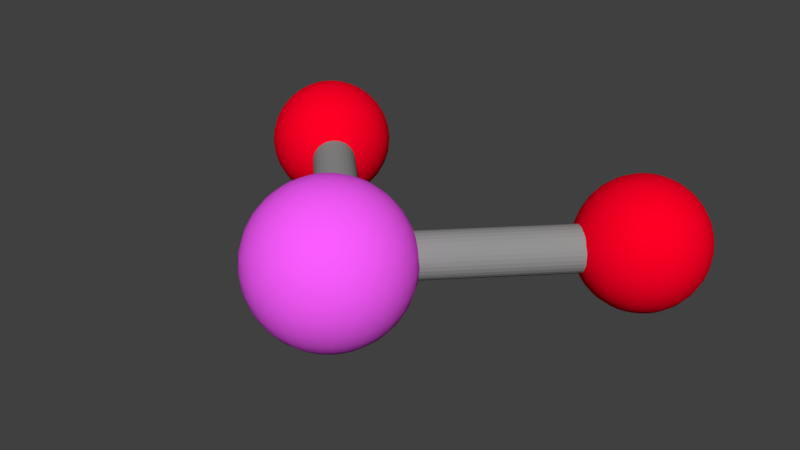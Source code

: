 # Source: SiO2.blend  (saved by Blender 2.79.0; exported with 4.5.12 LTS)
import bpy
from mathutils import Matrix  # noqa: F401  (used for matrix-valued properties, if any)

bpy.ops.wm.read_factory_settings(use_empty=True)
scene = bpy.context.scene
scene.name = 'Scene'

# ---- collections
col_collection_1 = bpy.data.collections.new('Collection 1'); scene.collection.children.link(col_collection_1)

# ---- materials (node trees are filled in below, after node groups)
mat_material_001 = bpy.data.materials.new('Material.001')
mat_material_001.alpha_threshold = 0.0
mat_material_001.use_transparent_shadow = False
mat_material_001.diffuse_color = (0.9647, 0.107, 1.0, 1.0)
mat_material_001.roughness = 0.5
mat_material_002 = bpy.data.materials.new('Material.002')
mat_material_002.alpha_threshold = 0.0
mat_material_002.use_transparent_shadow = False
mat_material_002.diffuse_color = (1.0, 0.0, 0.0185, 1.0)
mat_material_002.roughness = 0.5
mat_material_003 = bpy.data.materials.new('Material.003')
mat_material_003.alpha_threshold = 0.0
mat_material_003.use_transparent_shadow = False
mat_material_003.diffuse_color = (0.2874, 0.2874, 0.2874, 1.0)
mat_material_003.roughness = 0.5

# ---- material node trees

# ---- world
world_world = bpy.data.worlds.new('World'); scene.world = world_world
world_world.color = (0.05088, 0.05088, 0.05088)
world_world.use_sun_shadow = False
world_world.sun_shadow_jitter_overblur = 0.0
world_world.cycles.sampling_method = 'MANUAL'

# ---- meshes
me_sphere = bpy.data.meshes.new('Sphere')
me_sphere.from_pydata([(0.0, -1.714, 0.9808), (0.0, -1.526, 0.9239), (0.0, -1.353, 0.8315), (0.0, -1.202, 0.7071), (0.0, -1.077, 0.5556), (0.0, -0.985, 0.3827), (0.0, -0.9281, 0.1951), (0.0, -0.9088, 7.55e-08), (0.0, -0.9281, -0.1951), (0.0, -1.353, -0.8315), (0.03806, -1.718, 0.9808), (0.07466, -1.534, 0.9239), (0.1084, -1.364, 0.8315), (0.1379, -1.215, 0.7071), (0.1622, -1.093, 0.5556), (0.1802, -1.003, 0.3827), (0.1913, -0.9469, 0.1951), (0.1951, -0.9281, 7.55e-08), (0.1913, -0.9469, -0.1951), (0.1802, -1.003, -0.3827), (0.1622, -1.093, -0.5556), (0.1379, -1.215, -0.7071), (0.1084, -1.364, -0.8315), (0.07466, -1.534, -0.9239), (0.03806, -1.718, -0.9808), (0.07466, -1.729, 0.9808), (0.1464, -1.555, 0.9239), (0.2126, -1.396, 0.8315), (0.2706, -1.256, 0.7071), (0.3182, -1.141, 0.5556), (0.3536, -1.055, 0.3827), (0.3753, -1.003, 0.1951), (0.3827, -0.985, 7.55e-08), (0.3753, -1.003, -0.1951), (0.3536, -1.055, -0.3827), (0.3182, -1.141, -0.5556), (0.2706, -1.256, -0.7071), (0.2126, -1.396, -0.8315), (0.1464, -1.555, -0.9239), (0.07466, -1.729, -0.9808), (0.1084, -1.747, 0.9808), (0.2126, -1.591, 0.9239), (0.3087, -1.447, 0.8315), (0.3928, -1.321, 0.7071), (0.4619, -1.218, 0.5556), (0.5133, -1.141, 0.3827), (0.5449, -1.093, 0.1951), (0.5556, -1.077, 7.55e-08), (0.5449, -1.093, -0.1951), (0.5133, -1.141, -0.3827), (0.4619, -1.218, -0.5556), (0.3928, -1.321, -0.7071), (0.3087, -1.447, -0.8315), (0.2126, -1.591, -0.9239), (0.1084, -1.747, -0.9808), (0.1379, -1.771, 0.9808), (0.2706, -1.638, 0.9239), (0.3928, -1.516, 0.8315), (0.5, -1.409, 0.7071), (0.5879, -1.321, 0.5556), (0.6533, -1.256, 0.3827), (0.6935, -1.215, 0.1951), (0.7071, -1.202, 7.55e-08), (0.6935, -1.215, -0.1951), (0.6533, -1.256, -0.3827), (0.5879, -1.321, -0.5556), (0.5, -1.409, -0.7071), (0.3928, -1.516, -0.8315), (0.2706, -1.638, -0.9239), (0.1379, -1.771, -0.9808), (0.1622, -1.8, 0.9808), (0.3182, -1.696, 0.9239), (0.4619, -1.6, 0.8315), (0.5879, -1.516, 0.7071), (0.6913, -1.447, 0.5556), (0.7682, -1.396, 0.3827), (0.8155, -1.364, 0.1951), (0.8315, -1.353, 7.55e-08), (0.8155, -1.364, -0.1951), (0.7682, -1.396, -0.3827), (0.6913, -1.447, -0.5556), (0.5879, -1.516, -0.7071), (0.4619, -1.6, -0.8315), (0.3182, -1.696, -0.9239), (0.1622, -1.8, -0.9808), (0.1802, -1.834, 0.9808), (0.3536, -1.762, 0.9239), (0.5133, -1.696, 0.8315), (0.6533, -1.638, 0.7071), (0.7682, -1.591, 0.5556), (0.8536, -1.555, 0.3827), (0.9061, -1.534, 0.1951), (0.9239, -1.526, 7.55e-08), (0.9061, -1.534, -0.1951), (0.8536, -1.555, -0.3827), (0.7682, -1.591, -0.5556), (0.6533, -1.638, -0.7071), (0.5133, -1.696, -0.8315), (0.3536, -1.762, -0.9239), (0.1802, -1.834, -0.9808), (0.1913, -1.871, 0.9808), (0.3753, -1.834, 0.9239), (0.5449, -1.8, 0.8315), (0.6935, -1.771, 0.7071), (0.8155, -1.747, 0.5556), (0.9061, -1.729, 0.3827), (0.9619, -1.718, 0.1951), (0.9808, -1.714, 7.55e-08), (0.9619, -1.718, -0.1951), (0.9061, -1.729, -0.3827), (0.8155, -1.747, -0.5556), (0.6935, -1.771, -0.7071), (0.5449, -1.8, -0.8315), (0.3753, -1.834, -0.9239), (0.1913, -1.871, -0.9808), (0.1951, -1.909, 0.9808), (0.3827, -1.909, 0.9239), (0.5556, -1.909, 0.8315), (0.7071, -1.909, 0.7071), (0.8315, -1.909, 0.5556), (0.9239, -1.909, 0.3827), (0.9808, -1.909, 0.1951), (1.0, -1.909, 7.55e-08), (0.9808, -1.909, -0.1951), (0.9239, -1.909, -0.3827), (0.8315, -1.909, -0.5556), (0.7071, -1.909, -0.7071), (0.5556, -1.909, -0.8315), (0.3827, -1.909, -0.9239), (0.1951, -1.909, -0.9808), (0.1913, -1.947, 0.9808), (0.3753, -1.984, 0.9239), (0.5449, -2.017, 0.8315), (0.6935, -2.047, 0.7071), (0.8155, -2.071, 0.5556), (0.9061, -2.089, 0.3827), (0.9619, -2.1, 0.1951), (0.9808, -2.104, 7.55e-08), (0.9619, -2.1, -0.1951), (0.9061, -2.089, -0.3827), (0.8155, -2.071, -0.5556), (0.6935, -2.047, -0.7071), (0.5449, -2.017, -0.8315), (0.3753, -1.984, -0.9239), (0.1913, -1.947, -0.9808), (0.1802, -1.984, 0.9808), (0.3536, -2.055, 0.9239), (0.5133, -2.121, 0.8315), (0.6533, -2.179, 0.7071), (0.7682, -2.227, 0.5556), (0.8536, -2.262, 0.3827), (0.9061, -2.284, 0.1951), (0.9239, -2.292, 7.55e-08), (0.9061, -2.284, -0.1951), (0.8536, -2.262, -0.3827), (0.7682, -2.227, -0.5556), (0.6533, -2.179, -0.7071), (0.5133, -2.121, -0.8315), (0.3536, -2.055, -0.9239), (0.1802, -1.984, -0.9808), (0.1622, -2.017, 0.9808), (0.3182, -2.121, 0.9239), (0.4619, -2.218, 0.8315), (0.5879, -2.302, 0.7071), (0.6913, -2.371, 0.5556), (0.7682, -2.422, 0.3827), (0.8155, -2.454, 0.1951), (0.8315, -2.464, 7.55e-08), (0.8155, -2.454, -0.1951), (0.7682, -2.422, -0.3827), (0.6913, -2.371, -0.5556), (0.5879, -2.302, -0.7071), (0.4619, -2.218, -0.8315), (0.3182, -2.121, -0.9239), (0.1622, -2.017, -0.9808), (0.1379, -2.047, 0.9808), (0.2706, -2.179, 0.9239), (0.3928, -2.302, 0.8315), (0.5, -2.409, 0.7071), (0.5879, -2.497, 0.5556), (0.6533, -2.562, 0.3827), (0.6935, -2.602, 0.1951), (0.7071, -2.616, 7.55e-08), (0.6935, -2.602, -0.1951), (0.6533, -2.562, -0.3827), (0.5879, -2.497, -0.5556), (0.5, -2.409, -0.7071), (0.3928, -2.302, -0.8315), (0.2706, -2.179, -0.9239), (0.1379, -2.047, -0.9808), (0.1084, -2.071, 0.9808), (0.2126, -2.227, 0.9239), (0.3087, -2.371, 0.8315), (0.3928, -2.497, 0.7071), (0.4619, -2.6, 0.5556), (0.5133, -2.677, 0.3827), (0.5449, -2.724, 0.1951), (0.5556, -2.74, 7.55e-08), (0.5449, -2.724, -0.1951), (0.5133, -2.677, -0.3827), (0.4619, -2.6, -0.5556), (0.3928, -2.497, -0.7071), (0.3087, -2.371, -0.8315), (0.2126, -2.227, -0.9239), (0.1084, -2.071, -0.9808), (0.0, -1.909, -1.0), (0.07466, -2.089, 0.9808), (0.1464, -2.262, 0.9239), (0.2126, -2.422, 0.8315), (0.2706, -2.562, 0.7071), (0.3182, -2.677, 0.5556), (0.3536, -2.762, 0.3827), (0.3753, -2.815, 0.1951), (0.3827, -2.833, 7.55e-08), (0.3753, -2.815, -0.1951), (0.3536, -2.762, -0.3827), (0.3182, -2.677, -0.5556), (0.2706, -2.562, -0.7071), (0.2126, -2.422, -0.8315), (0.1464, -2.262, -0.9239), (0.07466, -2.089, -0.9808), (0.03806, -2.1, 0.9808), (0.07466, -2.284, 0.9239), (0.1084, -2.454, 0.8315), (0.1379, -2.602, 0.7071), (0.1622, -2.724, 0.5556), (0.1802, -2.815, 0.3827), (0.1913, -2.871, 0.1951), (0.1951, -2.89, 7.55e-08), (0.1913, -2.871, -0.1951), (0.1802, -2.815, -0.3827), (0.1622, -2.724, -0.5556), (0.1379, -2.602, -0.7071), (0.1084, -2.454, -0.8315), (0.07466, -2.284, -0.9239), (0.03806, -2.1, -0.9808), (-7.212e-09, -2.104, 0.9808), (4.122e-08, -2.292, 0.9239), (2.632e-08, -2.464, 0.8315), (-2.584e-08, -2.616, 0.7071), (-8.544e-08, -2.74, 0.5556), (6.357e-08, -2.833, 0.3827), (-8.544e-08, -2.89, 0.1951), (-1.003e-07, -2.909, 7.55e-08), (-8.544e-08, -2.89, -0.1951), (6.357e-08, -2.833, -0.3827), (-8.544e-08, -2.74, -0.5556), (-2.584e-08, -2.616, -0.7071), (-1.094e-08, -2.464, -0.8315), (3.964e-09, -2.292, -0.9239), (3.964e-09, -2.104, -0.9808), (-0.03806, -2.1, 0.9808), (-0.07466, -2.284, 0.9239), (-0.1084, -2.454, 0.8315), (-0.1379, -2.602, 0.7071), (-0.1622, -2.724, 0.5556), (-0.1802, -2.815, 0.3827), (-0.1913, -2.871, 0.1951), (-0.1951, -2.89, 7.55e-08), (-0.1913, -2.871, -0.1951), (-0.1802, -2.815, -0.3827), (-0.1622, -2.724, -0.5556), (-0.1379, -2.602, -0.7071), (-0.1084, -2.454, -0.8315), (-0.07466, -2.284, -0.9239), (-0.03806, -2.1, -0.9808), (-0.07466, -2.089, 0.9808), (-0.1464, -2.262, 0.9239), (-0.2126, -2.422, 0.8315), (-0.2706, -2.562, 0.7071), (-0.3182, -2.677, 0.5556), (-0.3536, -2.762, 0.3827), (-0.3753, -2.815, 0.1951), (-0.3827, -2.833, 7.55e-08), (-0.3753, -2.815, -0.1951), (-0.3536, -2.762, -0.3827), (-0.3182, -2.677, -0.5556), (-0.2706, -2.562, -0.7071), (-0.2126, -2.422, -0.8315), (-0.1464, -2.262, -0.9239), (-0.07466, -2.089, -0.9808), (-0.1084, -2.071, 0.9808), (-0.2126, -2.227, 0.9239), (-0.3087, -2.371, 0.8315), (-0.3928, -2.497, 0.7071), (-0.4619, -2.6, 0.5556), (-0.5133, -2.677, 0.3827), (-0.5449, -2.724, 0.1951), (-0.5556, -2.74, 7.55e-08), (-0.5449, -2.724, -0.1951), (-0.5133, -2.677, -0.3827), (-0.4619, -2.6, -0.5556), (-0.3928, -2.497, -0.7071), (-0.3087, -2.371, -0.8315), (-0.2126, -2.227, -0.9239), (-0.1084, -2.071, -0.9808), (-2.304e-07, -1.909, 1.0), (-0.1379, -2.047, 0.9808), (-0.2706, -2.179, 0.9239), (-0.3928, -2.302, 0.8315), (-0.5, -2.409, 0.7071), (-0.5879, -2.497, 0.5556), (-0.6533, -2.562, 0.3827), (-0.6935, -2.602, 0.1951), (-0.7071, -2.616, 7.55e-08), (-0.6935, -2.602, -0.1951), (-0.6533, -2.562, -0.3827), (-0.5879, -2.497, -0.5556), (-0.5, -2.409, -0.7071), (-0.3928, -2.302, -0.8315), (-0.2706, -2.179, -0.9239), (-0.1379, -2.047, -0.9808), (-0.1622, -2.017, 0.9808), (-0.3182, -2.121, 0.9239), (-0.4619, -2.218, 0.8315), (-0.5879, -2.302, 0.7071), (-0.6913, -2.371, 0.5556), (-0.7682, -2.422, 0.3827), (-0.8155, -2.454, 0.1951), (-0.8315, -2.464, 7.55e-08), (-0.8155, -2.454, -0.1951), (-0.7682, -2.422, -0.3827), (-0.6913, -2.371, -0.5556), (-0.5879, -2.302, -0.7071), (-0.4619, -2.218, -0.8315), (-0.3182, -2.121, -0.9239), (-0.1622, -2.017, -0.9808), (-0.1802, -1.984, 0.9808), (-0.3536, -2.055, 0.9239), (-0.5133, -2.121, 0.8315), (-0.6533, -2.179, 0.7071), (-0.7682, -2.227, 0.5556), (-0.8536, -2.262, 0.3827), (-0.9061, -2.284, 0.1951), (-0.9239, -2.292, 7.55e-08), (-0.9061, -2.284, -0.1951), (-0.8536, -2.262, -0.3827), (-0.7682, -2.227, -0.5556), (-0.6533, -2.179, -0.7071), (-0.5133, -2.121, -0.8315), (-0.3536, -2.055, -0.9239), (-0.1802, -1.984, -0.9808), (-0.1913, -1.947, 0.9808), (-0.3753, -1.984, 0.9239), (-0.5449, -2.017, 0.8315), (-0.6935, -2.047, 0.7071), (-0.8155, -2.071, 0.5556), (-0.9061, -2.089, 0.3827), (-0.9619, -2.1, 0.1951), (-0.9808, -2.104, 7.55e-08), (-0.9619, -2.1, -0.1951), (-0.9061, -2.089, -0.3827), (-0.8155, -2.071, -0.5556), (-0.6935, -2.047, -0.7071), (-0.5449, -2.017, -0.8315), (-0.3753, -1.984, -0.9239), (-0.1913, -1.947, -0.9808), (-0.1951, -1.909, 0.9808), (-0.3827, -1.909, 0.9239), (-0.5556, -1.909, 0.8315), (-0.7071, -1.909, 0.7071), (-0.8315, -1.909, 0.5556), (-0.9239, -1.909, 0.3827), (-0.9808, -1.909, 0.1951), (-1.0, -1.909, 7.55e-08), (-0.9808, -1.909, -0.1951), (-0.9239, -1.909, -0.3827), (-0.8315, -1.909, -0.5556), (-0.7071, -1.909, -0.7071), (-0.5556, -1.909, -0.8315), (-0.3827, -1.909, -0.9239), (-0.1951, -1.909, -0.9808), (-0.1913, -1.871, 0.9808), (-0.3753, -1.834, 0.9239), (-0.5449, -1.8, 0.8315), (-0.6935, -1.771, 0.7071), (-0.8155, -1.747, 0.5556), (-0.9061, -1.729, 0.3827), (-0.9619, -1.718, 0.1951), (-0.9808, -1.714, 7.55e-08), (-0.9619, -1.718, -0.1951), (-0.9061, -1.729, -0.3827), (-0.8155, -1.747, -0.5556), (-0.6935, -1.771, -0.7071), (-0.5449, -1.8, -0.8315), (-0.3753, -1.834, -0.9239), (-0.1913, -1.871, -0.9808), (-0.1802, -1.834, 0.9808), (-0.3536, -1.762, 0.9239), (-0.5133, -1.696, 0.8315), (-0.6533, -1.638, 0.7071), (-0.7682, -1.591, 0.5556), (-0.8536, -1.555, 0.3827), (-0.9061, -1.534, 0.1951), (-0.9239, -1.526, 7.55e-08), (-0.9061, -1.534, -0.1951), (-0.8536, -1.555, -0.3827), (-0.7682, -1.591, -0.5556), (-0.6533, -1.638, -0.7071), (-0.5133, -1.696, -0.8315), (-0.3536, -1.762, -0.9239), (-0.1802, -1.834, -0.9808), (-0.1622, -1.8, 0.9808), (-0.3182, -1.696, 0.9239), (-0.4619, -1.6, 0.8315), (-0.5879, -1.516, 0.7071), (-0.6913, -1.447, 0.5556), (-0.7682, -1.396, 0.3827), (-0.8155, -1.364, 0.1951), (-0.8315, -1.353, 7.55e-08), (-0.8155, -1.364, -0.1951), (-0.7682, -1.396, -0.3827), (-0.6913, -1.447, -0.5556), (-0.5879, -1.516, -0.7071), (-0.4619, -1.6, -0.8315), (-0.3182, -1.696, -0.9239), (-0.1622, -1.8, -0.9808), (-0.1379, -1.771, 0.9808), (-0.2706, -1.638, 0.9239), (-0.3928, -1.516, 0.8315), (-0.5, -1.409, 0.7071), (-0.5879, -1.321, 0.5556), (-0.6533, -1.256, 0.3827), (-0.6935, -1.215, 0.1951), (-0.7071, -1.202, 7.55e-08), (-0.6935, -1.215, -0.1951), (-0.6533, -1.256, -0.3827), (-0.5879, -1.321, -0.5556), (-0.5, -1.409, -0.7071), (-0.3928, -1.516, -0.8315), (-0.2706, -1.638, -0.9239), (-0.1379, -1.771, -0.9808), (-0.1084, -1.747, 0.9808), (-0.2126, -1.591, 0.9239), (-0.3087, -1.447, 0.8315), (-0.3928, -1.321, 0.7071), (-0.4619, -1.218, 0.5556), (-0.5133, -1.141, 0.3827), (-0.5449, -1.093, 0.1951), (-0.5556, -1.077, 7.55e-08), (-0.5449, -1.093, -0.1951), (-0.5133, -1.141, -0.3827), (-0.4619, -1.218, -0.5556), (-0.3928, -1.321, -0.7071), (-0.3087, -1.447, -0.8315), (-0.2126, -1.591, -0.9239), (-0.1084, -1.747, -0.9808), (-0.07466, -1.729, 0.9808), (-0.1464, -1.555, 0.9239), (-0.2126, -1.396, 0.8315), (-0.2706, -1.256, 0.7071), (-0.3182, -1.141, 0.5556), (-0.3536, -1.055, 0.3827), (-0.3753, -1.003, 0.1951), (-0.3827, -0.985, 7.55e-08), (-0.3753, -1.003, -0.1951), (-0.3536, -1.055, -0.3827), (-0.3182, -1.141, -0.5556), (-0.2706, -1.256, -0.7071), (-0.2126, -1.396, -0.8315), (-0.1464, -1.555, -0.9239), (-0.07466, -1.729, -0.9808), (-0.03806, -1.718, 0.9808), (-0.07466, -1.534, 0.9239), (-0.1084, -1.364, 0.8315), (-0.1379, -1.215, 0.7071), (-0.1622, -1.093, 0.5556), (-0.1802, -1.003, 0.3827), (-0.1913, -0.9469, 0.1951), (-0.1951, -0.9281, 7.55e-08), (-0.1913, -0.9469, -0.1951), (-0.1802, -1.003, -0.3827), (-0.1622, -1.093, -0.5556), (-0.1379, -1.215, -0.7071), (-0.1084, -1.364, -0.8315), (-0.07466, -1.534, -0.9239), (-0.03806, -1.718, -0.9808), (6.357e-08, -0.985, -0.3827), (2.722e-07, -1.077, -0.5556), (1.53e-07, -1.202, -0.7071), (7.847e-08, -1.526, -0.9239), (1.514e-08, -1.714, -0.9808), (-2.403, 0.8745, 0.7846), (-2.403, 1.025, 0.7391), (-2.403, 1.163, 0.6652), (-2.403, 1.284, 0.5657), (-2.403, 1.384, 0.4445), (-2.403, 1.458, 0.3061), (-2.403, 1.503, 0.1561), (-2.403, 1.518, 6.04e-08), (-2.403, 1.503, -0.1561), (-2.403, 1.163, -0.6652), (-2.373, 0.8715, 0.7846), (-2.344, 1.019, 0.7391), (-2.317, 1.154, 0.6652), (-2.293, 1.273, 0.5657), (-2.274, 1.371, 0.4445), (-2.259, 1.443, 0.3061), (-2.25, 1.488, 0.1561), (-2.247, 1.503, 6.04e-08), (-2.25, 1.488, -0.1561), (-2.259, 1.443, -0.3061), (-2.274, 1.371, -0.4445), (-2.293, 1.273, -0.5657), (-2.317, 1.154, -0.6652), (-2.344, 1.019, -0.7391), (-2.373, 0.8715, -0.7846), (-2.344, 0.8626, 0.7846), (-2.286, 1.001, 0.7391), (-2.233, 1.129, 0.6652), (-2.187, 1.241, 0.5657), (-2.149, 1.333, 0.4445), (-2.121, 1.401, 0.3061), (-2.103, 1.443, 0.1561), (-2.097, 1.458, 6.04e-08), (-2.103, 1.443, -0.1561), (-2.121, 1.401, -0.3061), (-2.149, 1.333, -0.4445), (-2.187, 1.241, -0.5657), (-2.233, 1.129, -0.6652), (-2.286, 1.001, -0.7391), (-2.344, 0.8626, -0.7846), (-2.317, 0.8482, 0.7846), (-2.233, 0.973, 0.7391), (-2.156, 1.088, 0.6652), (-2.089, 1.189, 0.5657), (-2.034, 1.272, 0.4445), (-1.993, 1.333, 0.3061), (-1.967, 1.371, 0.1561), (-1.959, 1.384, 6.04e-08), (-1.967, 1.371, -0.1561), (-1.993, 1.333, -0.3061), (-2.034, 1.272, -0.4445), (-2.089, 1.189, -0.5657), (-2.156, 1.088, -0.6652), (-2.233, 0.973, -0.7391), (-2.317, 0.8482, -0.7846), (-2.293, 0.8288, 0.7846), (-2.187, 0.9349, 0.7391), (-2.089, 1.033, 0.6652), (-2.003, 1.118, 0.5657), (-1.933, 1.189, 0.4445), (-1.881, 1.241, 0.3061), (-1.849, 1.273, 0.1561), (-1.838, 1.284, 6.04e-08), (-1.849, 1.273, -0.1561), (-1.881, 1.241, -0.3061), (-1.933, 1.189, -0.4445), (-2.003, 1.118, -0.5657), (-2.089, 1.033, -0.6652), (-2.187, 0.9349, -0.7391), (-2.293, 0.8288, -0.7846), (-2.274, 0.8052, 0.7846), (-2.149, 0.8885, 0.7391), (-2.034, 0.9654, 0.6652), (-1.933, 1.033, 0.5657), (-1.85, 1.088, 0.4445), (-1.789, 1.129, 0.3061), (-1.751, 1.154, 0.1561), (-1.738, 1.163, 6.04e-08), (-1.751, 1.154, -0.1561), (-1.789, 1.129, -0.3061), (-1.85, 1.088, -0.4445), (-1.933, 1.033, -0.5657), (-2.034, 0.9654, -0.6652), (-2.149, 0.8885, -0.7391), (-2.274, 0.8052, -0.7846), (-2.259, 0.7782, 0.7846), (-2.121, 0.8356, 0.7391), (-1.993, 0.8885, 0.6652), (-1.881, 0.9349, 0.5657), (-1.789, 0.973, 0.4445), (-1.721, 1.001, 0.3061), (-1.678, 1.019, 0.1561), (-1.664, 1.025, 6.04e-08), (-1.678, 1.019, -0.1561), (-1.721, 1.001, -0.3061), (-1.789, 0.973, -0.4445), (-1.881, 0.9349, -0.5657), (-1.993, 0.8885, -0.6652), (-2.121, 0.8356, -0.7391), (-2.259, 0.7782, -0.7846), (-2.25, 0.7489, 0.7846), (-2.103, 0.7782, 0.7391), (-1.967, 0.8052, 0.6652), (-1.849, 0.8288, 0.5657), (-1.751, 0.8482, 0.4445), (-1.678, 0.8626, 0.3061), (-1.634, 0.8715, 0.1561), (-1.619, 0.8745, 6.04e-08), (-1.634, 0.8715, -0.1561), (-1.678, 0.8626, -0.3061), (-1.751, 0.8482, -0.4445), (-1.849, 0.8288, -0.5657), (-1.967, 0.8052, -0.6652), (-2.103, 0.7782, -0.7391), (-2.25, 0.7489, -0.7846), (-2.247, 0.7184, 0.7846), (-2.097, 0.7184, 0.7391), (-1.959, 0.7184, 0.6652), (-1.838, 0.7184, 0.5657), (-1.738, 0.7184, 0.4445), (-1.664, 0.7184, 0.3061), (-1.619, 0.7184, 0.1561), (-1.603, 0.7184, 6.04e-08), (-1.619, 0.7184, -0.1561), (-1.664, 0.7184, -0.3061), (-1.738, 0.7184, -0.4445), (-1.838, 0.7184, -0.5657), (-1.959, 0.7184, -0.6652), (-2.097, 0.7184, -0.7391), (-2.247, 0.7184, -0.7846), (-2.25, 0.688, 0.7846), (-2.103, 0.6587, 0.7391), (-1.967, 0.6317, 0.6652), (-1.849, 0.6081, 0.5657), (-1.751, 0.5887, 0.4445), (-1.678, 0.5743, 0.3061), (-1.634, 0.5654, 0.1561), (-1.619, 0.5624, 6.04e-08), (-1.634, 0.5654, -0.1561), (-1.678, 0.5743, -0.3061), (-1.751, 0.5887, -0.4445), (-1.849, 0.6081, -0.5657), (-1.967, 0.6317, -0.6652), (-2.103, 0.6587, -0.7391), (-2.25, 0.688, -0.7846), (-2.259, 0.6587, 0.7846), (-2.121, 0.6013, 0.7391), (-1.993, 0.5484, 0.6652), (-1.881, 0.502, 0.5657), (-1.789, 0.4639, 0.4445), (-1.721, 0.4356, 0.3061), (-1.678, 0.4182, 0.1561), (-1.664, 0.4123, 6.04e-08), (-1.678, 0.4182, -0.1561), (-1.721, 0.4356, -0.3061), (-1.789, 0.4639, -0.4445), (-1.881, 0.502, -0.5657), (-1.993, 0.5484, -0.6652), (-2.121, 0.6013, -0.7391), (-2.259, 0.6587, -0.7846), (-2.274, 0.6317, 0.7846), (-2.149, 0.5484, 0.7391), (-2.034, 0.4715, 0.6652), (-1.933, 0.4042, 0.5657), (-1.85, 0.3489, 0.4445), (-1.789, 0.3078, 0.3061), (-1.751, 0.2825, 0.1561), (-1.738, 0.274, 6.04e-08), (-1.751, 0.2825, -0.1561), (-1.789, 0.3078, -0.3061), (-1.85, 0.3489, -0.4445), (-1.933, 0.4042, -0.5657), (-2.034, 0.4715, -0.6652), (-2.149, 0.5484, -0.7391), (-2.274, 0.6317, -0.7846), (-2.293, 0.6081, 0.7846), (-2.187, 0.502, 0.7391), (-2.089, 0.4042, 0.6652), (-2.003, 0.3184, 0.5657), (-1.933, 0.2481, 0.4445), (-1.881, 0.1958, 0.3061), (-1.849, 0.1636, 0.1561), (-1.838, 0.1528, 6.04e-08), (-1.849, 0.1636, -0.1561), (-1.881, 0.1958, -0.3061), (-1.933, 0.2481, -0.4445), (-2.003, 0.3184, -0.5657), (-2.089, 0.4042, -0.6652), (-2.187, 0.502, -0.7391), (-2.293, 0.6081, -0.7846), (-2.317, 0.5887, 0.7846), (-2.233, 0.4639, 0.7391), (-2.156, 0.3489, 0.6652), (-2.089, 0.2481, 0.5657), (-2.034, 0.1654, 0.4445), (-1.993, 0.1039, 0.3061), (-1.967, 0.06605, 0.1561), (-1.959, 0.05327, 6.04e-08), (-1.967, 0.06605, -0.1561), (-1.993, 0.1039, -0.3061), (-2.034, 0.1654, -0.4445), (-2.089, 0.2481, -0.5657), (-2.156, 0.3489, -0.6652), (-2.233, 0.4639, -0.7391), (-2.317, 0.5887, -0.7846), (-2.403, 0.7184, -0.8), (-2.344, 0.5742, 0.7846), (-2.286, 0.4356, 0.7391), (-2.233, 0.3078, 0.6652), (-2.187, 0.1958, 0.5657), (-2.149, 0.1039, 0.4445), (-2.121, 0.0356, 0.3061), (-2.103, -0.00646, 0.1561), (-2.097, -0.02066, 6.04e-08), (-2.103, -0.00646, -0.1561), (-2.121, 0.0356, -0.3061), (-2.149, 0.1039, -0.4445), (-2.187, 0.1958, -0.5657), (-2.233, 0.3078, -0.6652), (-2.286, 0.4356, -0.7391), (-2.344, 0.5743, -0.7846), (-2.373, 0.5654, 0.7846), (-2.344, 0.4182, 0.7391), (-2.317, 0.2825, 0.6652), (-2.293, 0.1636, 0.5657), (-2.274, 0.06605, 0.4445), (-2.259, -0.00646, 0.3061), (-2.25, -0.05111, 0.1561), (-2.247, -0.06619, 6.04e-08), (-2.25, -0.05111, -0.1561), (-2.259, -0.00646, -0.3061), (-2.274, 0.06605, -0.4445), (-2.293, 0.1636, -0.5657), (-2.317, 0.2825, -0.6652), (-2.344, 0.4182, -0.7391), (-2.373, 0.5654, -0.7846), (-2.403, 0.5624, 0.7846), (-2.403, 0.4123, 0.7391), (-2.403, 0.274, 0.6652), (-2.403, 0.1528, 0.5657), (-2.403, 0.05327, 0.4445), (-2.403, -0.02066, 0.3061), (-2.403, -0.06619, 0.1561), (-2.403, -0.08156, 6.04e-08), (-2.403, -0.06619, -0.1561), (-2.403, -0.02066, -0.3061), (-2.403, 0.05327, -0.4445), (-2.403, 0.1528, -0.5657), (-2.403, 0.274, -0.6652), (-2.403, 0.4123, -0.7391), (-2.403, 0.5624, -0.7846), (-2.434, 0.5654, 0.7846), (-2.463, 0.4182, 0.7391), (-2.49, 0.2825, 0.6652), (-2.514, 0.1636, 0.5657), (-2.533, 0.06605, 0.4445), (-2.548, -0.00646, 0.3061), (-2.556, -0.05111, 0.1561), (-2.559, -0.06619, 6.04e-08), (-2.556, -0.05111, -0.1561), (-2.548, -0.00646, -0.3061), (-2.533, 0.06605, -0.4445), (-2.514, 0.1636, -0.5657), (-2.49, 0.2825, -0.6652), (-2.463, 0.4182, -0.7391), (-2.434, 0.5654, -0.7846), (-2.463, 0.5742, 0.7846), (-2.521, 0.4356, 0.7391), (-2.573, 0.3078, 0.6652), (-2.62, 0.1958, 0.5657), (-2.658, 0.1039, 0.4445), (-2.686, 0.0356, 0.3061), (-2.704, -0.006459, 0.1561), (-2.71, -0.02066, 6.04e-08), (-2.704, -0.006459, -0.1561), (-2.686, 0.0356, -0.3061), (-2.658, 0.1039, -0.4445), (-2.62, 0.1958, -0.5657), (-2.573, 0.3078, -0.6652), (-2.521, 0.4356, -0.7391), (-2.463, 0.5743, -0.7846), (-2.49, 0.5887, 0.7846), (-2.573, 0.4639, 0.7391), (-2.65, 0.3489, 0.6652), (-2.718, 0.2481, 0.5657), (-2.773, 0.1654, 0.4445), (-2.814, 0.1039, 0.3061), (-2.839, 0.06605, 0.1561), (-2.848, 0.05327, 6.04e-08), (-2.839, 0.06605, -0.1561), (-2.814, 0.1039, -0.3061), (-2.773, 0.1654, -0.4445), (-2.718, 0.2481, -0.5657), (-2.65, 0.3489, -0.6652), (-2.573, 0.4639, -0.7391), (-2.49, 0.5887, -0.7846), (-2.403, 0.7184, 0.8), (-2.514, 0.6081, 0.7846), (-2.62, 0.502, 0.7391), (-2.718, 0.4042, 0.6652), (-2.803, 0.3184, 0.5657), (-2.874, 0.2481, 0.4445), (-2.926, 0.1958, 0.3061), (-2.958, 0.1636, 0.1561), (-2.969, 0.1528, 6.04e-08), (-2.958, 0.1636, -0.1561), (-2.926, 0.1958, -0.3061), (-2.874, 0.2481, -0.4445), (-2.803, 0.3184, -0.5657), (-2.718, 0.4042, -0.6652), (-2.62, 0.502, -0.7391), (-2.514, 0.6081, -0.7846), (-2.533, 0.6317, 0.7846), (-2.658, 0.5484, 0.7391), (-2.773, 0.4715, 0.6652), (-2.874, 0.4042, 0.5657), (-2.956, 0.3489, 0.4445), (-3.018, 0.3078, 0.3061), (-3.056, 0.2825, 0.1561), (-3.069, 0.274, 6.04e-08), (-3.056, 0.2825, -0.1561), (-3.018, 0.3078, -0.3061), (-2.956, 0.3489, -0.4445), (-2.874, 0.4042, -0.5657), (-2.773, 0.4715, -0.6652), (-2.658, 0.5484, -0.7391), (-2.533, 0.6317, -0.7846), (-2.548, 0.6587, 0.7846), (-2.686, 0.6013, 0.7391), (-2.814, 0.5484, 0.6652), (-2.926, 0.502, 0.5657), (-3.018, 0.4639, 0.4445), (-3.086, 0.4356, 0.3061), (-3.128, 0.4182, 0.1561), (-3.142, 0.4123, 6.04e-08), (-3.128, 0.4182, -0.1561), (-3.086, 0.4356, -0.3061), (-3.018, 0.4639, -0.4445), (-2.926, 0.502, -0.5657), (-2.814, 0.5484, -0.6652), (-2.686, 0.6013, -0.7391), (-2.548, 0.6587, -0.7846), (-2.556, 0.688, 0.7846), (-2.704, 0.6587, 0.7391), (-2.839, 0.6317, 0.6652), (-2.958, 0.6081, 0.5657), (-3.056, 0.5887, 0.4445), (-3.128, 0.5743, 0.3061), (-3.173, 0.5654, 0.1561), (-3.188, 0.5624, 6.04e-08), (-3.173, 0.5654, -0.1561), (-3.128, 0.5743, -0.3061), (-3.056, 0.5887, -0.4445), (-2.958, 0.6081, -0.5657), (-2.839, 0.6317, -0.6652), (-2.704, 0.6587, -0.7391), (-2.556, 0.688, -0.7846), (-2.559, 0.7184, 0.7846), (-2.71, 0.7184, 0.7391), (-2.848, 0.7184, 0.6652), (-2.969, 0.7184, 0.5657), (-3.069, 0.7184, 0.4445), (-3.142, 0.7184, 0.3061), (-3.188, 0.7184, 0.1561), (-3.203, 0.7184, 6.04e-08), (-3.188, 0.7184, -0.1561), (-3.142, 0.7184, -0.3061), (-3.069, 0.7184, -0.4445), (-2.969, 0.7184, -0.5657), (-2.848, 0.7184, -0.6652), (-2.71, 0.7184, -0.7391), (-2.559, 0.7184, -0.7846), (-2.556, 0.7489, 0.7846), (-2.704, 0.7782, 0.7391), (-2.839, 0.8052, 0.6652), (-2.958, 0.8288, 0.5657), (-3.056, 0.8482, 0.4445), (-3.128, 0.8626, 0.3061), (-3.173, 0.8715, 0.1561), (-3.188, 0.8745, 6.04e-08), (-3.173, 0.8715, -0.1561), (-3.128, 0.8626, -0.3061), (-3.056, 0.8482, -0.4445), (-2.958, 0.8288, -0.5657), (-2.839, 0.8052, -0.6652), (-2.704, 0.7782, -0.7391), (-2.556, 0.7489, -0.7846), (-2.548, 0.7782, 0.7846), (-2.686, 0.8356, 0.7391), (-2.814, 0.8885, 0.6652), (-2.926, 0.9349, 0.5657), (-3.018, 0.973, 0.4445), (-3.086, 1.001, 0.3061), (-3.128, 1.019, 0.1561), (-3.142, 1.025, 6.04e-08), (-3.128, 1.019, -0.1561), (-3.086, 1.001, -0.3061), (-3.018, 0.973, -0.4445), (-2.926, 0.9349, -0.5657), (-2.814, 0.8885, -0.6652), (-2.686, 0.8356, -0.7391), (-2.548, 0.7782, -0.7846), (-2.533, 0.8052, 0.7846), (-2.658, 0.8885, 0.7391), (-2.773, 0.9654, 0.6652), (-2.874, 1.033, 0.5657), (-2.956, 1.088, 0.4445), (-3.018, 1.129, 0.3061), (-3.056, 1.154, 0.1561), (-3.069, 1.163, 6.04e-08), (-3.056, 1.154, -0.1561), (-3.018, 1.129, -0.3061), (-2.956, 1.088, -0.4445), (-2.874, 1.033, -0.5657), (-2.773, 0.9654, -0.6652), (-2.658, 0.8885, -0.7391), (-2.533, 0.8052, -0.7846), (-2.514, 0.8288, 0.7846), (-2.62, 0.9349, 0.7391), (-2.718, 1.033, 0.6652), (-2.803, 1.118, 0.5657), (-2.874, 1.189, 0.4445), (-2.926, 1.241, 0.3061), (-2.958, 1.273, 0.1561), (-2.969, 1.284, 6.04e-08), (-2.958, 1.273, -0.1561), (-2.926, 1.241, -0.3061), (-2.874, 1.189, -0.4445), (-2.803, 1.118, -0.5657), (-2.718, 1.033, -0.6652), (-2.62, 0.9349, -0.7391), (-2.514, 0.8288, -0.7846), (-2.49, 0.8482, 0.7846), (-2.573, 0.973, 0.7391), (-2.65, 1.088, 0.6652), (-2.718, 1.189, 0.5657), (-2.773, 1.272, 0.4445), (-2.814, 1.333, 0.3061), (-2.839, 1.371, 0.1561), (-2.848, 1.384, 6.04e-08), (-2.839, 1.371, -0.1561), (-2.814, 1.333, -0.3061), (-2.773, 1.272, -0.4445), (-2.718, 1.189, -0.5657), (-2.65, 1.088, -0.6652), (-2.573, 0.973, -0.7391), (-2.49, 0.8482, -0.7846), (-2.463, 0.8626, 0.7846), (-2.521, 1.001, 0.7391), (-2.573, 1.129, 0.6652), (-2.62, 1.241, 0.5657), (-2.658, 1.333, 0.4445), (-2.686, 1.401, 0.3061), (-2.704, 1.443, 0.1561), (-2.71, 1.458, 6.04e-08), (-2.704, 1.443, -0.1561), (-2.686, 1.401, -0.3061), (-2.658, 1.333, -0.4445), (-2.62, 1.241, -0.5657), (-2.573, 1.129, -0.6652), (-2.521, 1.001, -0.7391), (-2.463, 0.8626, -0.7846), (-2.434, 0.8715, 0.7846), (-2.463, 1.019, 0.7391), (-2.49, 1.154, 0.6652), (-2.514, 1.273, 0.5657), (-2.533, 1.371, 0.4445), (-2.548, 1.443, 0.3061), (-2.556, 1.488, 0.1561), (-2.559, 1.503, 6.04e-08), (-2.556, 1.488, -0.1561), (-2.548, 1.443, -0.3061), (-2.533, 1.371, -0.4445), (-2.514, 1.273, -0.5657), (-2.49, 1.154, -0.6652), (-2.463, 1.019, -0.7391), (-2.434, 0.8715, -0.7846), (-2.403, 1.458, -0.3061), (-2.403, 1.384, -0.4445), (-2.403, 1.284, -0.5657), (-2.403, 1.025, -0.7391), (-2.403, 0.8745, -0.7846), (2.413, 0.8745, 0.7846), (2.413, 1.025, 0.7391), (2.413, 1.163, 0.6652), (2.413, 1.284, 0.5657), (2.413, 1.384, 0.4445), (2.413, 1.458, 0.3061), (2.413, 1.503, 0.1561), (2.413, 1.518, 6.04e-08), (2.413, 1.503, -0.1561), (2.413, 1.163, -0.6652), (2.444, 0.8715, 0.7846), (2.473, 1.019, 0.7391), (2.5, 1.154, 0.6652), (2.524, 1.273, 0.5657), (2.543, 1.371, 0.4445), (2.557, 1.443, 0.3061), (2.566, 1.488, 0.1561), (2.569, 1.503, 6.04e-08), (2.566, 1.488, -0.1561), (2.557, 1.443, -0.3061), (2.543, 1.371, -0.4445), (2.524, 1.273, -0.5657), (2.5, 1.154, -0.6652), (2.473, 1.019, -0.7391), (2.444, 0.8715, -0.7846), (2.473, 0.8626, 0.7846), (2.53, 1.001, 0.7391), (2.583, 1.129, 0.6652), (2.63, 1.241, 0.5657), (2.668, 1.333, 0.4445), (2.696, 1.401, 0.3061), (2.713, 1.443, 0.1561), (2.719, 1.458, 6.04e-08), (2.713, 1.443, -0.1561), (2.696, 1.401, -0.3061), (2.668, 1.333, -0.4445), (2.63, 1.241, -0.5657), (2.583, 1.129, -0.6652), (2.53, 1.001, -0.7391), (2.473, 0.8626, -0.7846), (2.5, 0.8482, 0.7846), (2.583, 0.973, 0.7391), (2.66, 1.088, 0.6652), (2.727, 1.189, 0.5657), (2.783, 1.272, 0.4445), (2.824, 1.333, 0.3061), (2.849, 1.371, 0.1561), (2.858, 1.384, 6.04e-08), (2.849, 1.371, -0.1561), (2.824, 1.333, -0.3061), (2.783, 1.272, -0.4445), (2.727, 1.189, -0.5657), (2.66, 1.088, -0.6652), (2.583, 0.973, -0.7391), (2.5, 0.8482, -0.7846), (2.524, 0.8288, 0.7846), (2.63, 0.9349, 0.7391), (2.727, 1.033, 0.6652), (2.813, 1.118, 0.5657), (2.884, 1.189, 0.4445), (2.936, 1.241, 0.3061), (2.968, 1.273, 0.1561), (2.979, 1.284, 6.04e-08), (2.968, 1.273, -0.1561), (2.936, 1.241, -0.3061), (2.884, 1.189, -0.4445), (2.813, 1.118, -0.5657), (2.727, 1.033, -0.6652), (2.63, 0.9349, -0.7391), (2.524, 0.8288, -0.7846), (2.543, 0.8052, 0.7846), (2.668, 0.8885, 0.7391), (2.783, 0.9654, 0.6652), (2.884, 1.033, 0.5657), (2.966, 1.088, 0.4445), (3.028, 1.129, 0.3061), (3.066, 1.154, 0.1561), (3.078, 1.163, 6.04e-08), (3.066, 1.154, -0.1561), (3.028, 1.129, -0.3061), (2.966, 1.088, -0.4445), (2.884, 1.033, -0.5657), (2.783, 0.9654, -0.6652), (2.668, 0.8885, -0.7391), (2.543, 0.8052, -0.7846), (2.557, 0.7782, 0.7846), (2.696, 0.8356, 0.7391), (2.824, 0.8885, 0.6652), (2.936, 0.9349, 0.5657), (3.028, 0.973, 0.4445), (3.096, 1.001, 0.3061), (3.138, 1.019, 0.1561), (3.152, 1.025, 6.04e-08), (3.138, 1.019, -0.1561), (3.096, 1.001, -0.3061), (3.028, 0.973, -0.4445), (2.936, 0.9349, -0.5657), (2.824, 0.8885, -0.6652), (2.696, 0.8356, -0.7391), (2.557, 0.7782, -0.7846), (2.566, 0.7489, 0.7846), (2.713, 0.7782, 0.7391), (2.849, 0.8052, 0.6652), (2.968, 0.8288, 0.5657), (3.066, 0.8482, 0.4445), (3.138, 0.8626, 0.3061), (3.183, 0.8715, 0.1561), (3.198, 0.8745, 6.04e-08), (3.183, 0.8715, -0.1561), (3.138, 0.8626, -0.3061), (3.066, 0.8482, -0.4445), (2.968, 0.8288, -0.5657), (2.849, 0.8052, -0.6652), (2.713, 0.7782, -0.7391), (2.566, 0.7489, -0.7846), (2.569, 0.7184, 0.7846), (2.719, 0.7184, 0.7391), (2.858, 0.7184, 0.6652), (2.979, 0.7184, 0.5657), (3.078, 0.7184, 0.4445), (3.152, 0.7184, 0.3061), (3.198, 0.7184, 0.1561), (3.213, 0.7184, 6.04e-08), (3.198, 0.7184, -0.1561), (3.152, 0.7184, -0.3061), (3.078, 0.7184, -0.4445), (2.979, 0.7184, -0.5657), (2.858, 0.7184, -0.6652), (2.719, 0.7184, -0.7391), (2.569, 0.7184, -0.7846), (2.566, 0.688, 0.7846), (2.713, 0.6587, 0.7391), (2.849, 0.6317, 0.6652), (2.968, 0.6081, 0.5657), (3.066, 0.5887, 0.4445), (3.138, 0.5742, 0.3061), (3.183, 0.5654, 0.1561), (3.198, 0.5624, 6.04e-08), (3.183, 0.5654, -0.1561), (3.138, 0.5742, -0.3061), (3.066, 0.5887, -0.4445), (2.968, 0.6081, -0.5657), (2.849, 0.6317, -0.6652), (2.713, 0.6587, -0.7391), (2.566, 0.688, -0.7846), (2.557, 0.6587, 0.7846), (2.696, 0.6013, 0.7391), (2.824, 0.5484, 0.6652), (2.936, 0.502, 0.5657), (3.028, 0.4639, 0.4445), (3.096, 0.4356, 0.3061), (3.138, 0.4182, 0.1561), (3.152, 0.4123, 6.04e-08), (3.138, 0.4182, -0.1561), (3.096, 0.4356, -0.3061), (3.028, 0.4639, -0.4445), (2.936, 0.502, -0.5657), (2.824, 0.5484, -0.6652), (2.696, 0.6013, -0.7391), (2.557, 0.6587, -0.7846), (2.543, 0.6317, 0.7846), (2.668, 0.5484, 0.7391), (2.783, 0.4715, 0.6652), (2.884, 0.4042, 0.5657), (2.966, 0.3489, 0.4445), (3.028, 0.3078, 0.3061), (3.066, 0.2825, 0.1561), (3.078, 0.274, 6.04e-08), (3.066, 0.2825, -0.1561), (3.028, 0.3078, -0.3061), (2.966, 0.3489, -0.4445), (2.884, 0.4042, -0.5657), (2.783, 0.4715, -0.6652), (2.668, 0.5484, -0.7391), (2.543, 0.6317, -0.7846), (2.524, 0.6081, 0.7846), (2.63, 0.502, 0.7391), (2.727, 0.4042, 0.6652), (2.813, 0.3184, 0.5657), (2.884, 0.2481, 0.4445), (2.936, 0.1958, 0.3061), (2.968, 0.1636, 0.1561), (2.979, 0.1528, 6.04e-08), (2.968, 0.1636, -0.1561), (2.936, 0.1958, -0.3061), (2.884, 0.2481, -0.4445), (2.813, 0.3184, -0.5657), (2.727, 0.4042, -0.6652), (2.63, 0.502, -0.7391), (2.524, 0.6081, -0.7846), (2.5, 0.5887, 0.7846), (2.583, 0.4639, 0.7391), (2.66, 0.3489, 0.6652), (2.727, 0.2481, 0.5657), (2.783, 0.1654, 0.4445), (2.824, 0.1039, 0.3061), (2.849, 0.06605, 0.1561), (2.858, 0.05327, 6.04e-08), (2.849, 0.06605, -0.1561), (2.824, 0.1039, -0.3061), (2.783, 0.1654, -0.4445), (2.727, 0.2481, -0.5657), (2.66, 0.3489, -0.6652), (2.583, 0.4639, -0.7391), (2.5, 0.5887, -0.7846), (2.413, 0.7184, -0.8), (2.473, 0.5742, 0.7846), (2.53, 0.4356, 0.7391), (2.583, 0.3078, 0.6652), (2.63, 0.1958, 0.5657), (2.668, 0.1039, 0.4445), (2.696, 0.0356, 0.3061), (2.713, -0.00646, 0.1561), (2.719, -0.02066, 6.04e-08), (2.713, -0.00646, -0.1561), (2.696, 0.0356, -0.3061), (2.668, 0.1039, -0.4445), (2.63, 0.1958, -0.5657), (2.583, 0.3078, -0.6652), (2.53, 0.4356, -0.7391), (2.473, 0.5742, -0.7846), (2.444, 0.5654, 0.7846), (2.473, 0.4182, 0.7391), (2.5, 0.2825, 0.6652), (2.524, 0.1636, 0.5657), (2.543, 0.06605, 0.4445), (2.557, -0.00646, 0.3061), (2.566, -0.05111, 0.1561), (2.569, -0.06619, 6.04e-08), (2.566, -0.05111, -0.1561), (2.557, -0.00646, -0.3061), (2.543, 0.06605, -0.4445), (2.524, 0.1636, -0.5657), (2.5, 0.2825, -0.6652), (2.473, 0.4182, -0.7391), (2.444, 0.5654, -0.7846), (2.413, 0.5624, 0.7846), (2.413, 0.4123, 0.7391), (2.413, 0.274, 0.6652), (2.413, 0.1528, 0.5657), (2.413, 0.05327, 0.4445), (2.413, -0.02066, 0.3061), (2.413, -0.06619, 0.1561), (2.413, -0.08156, 6.04e-08), (2.413, -0.06619, -0.1561), (2.413, -0.02066, -0.3061), (2.413, 0.05327, -0.4445), (2.413, 0.1528, -0.5657), (2.413, 0.274, -0.6652), (2.413, 0.4123, -0.7391), (2.413, 0.5624, -0.7846), (2.383, 0.5654, 0.7846), (2.353, 0.4182, 0.7391), (2.327, 0.2825, 0.6652), (2.303, 0.1636, 0.5657), (2.283, 0.06605, 0.4445), (2.269, -0.00646, 0.3061), (2.26, -0.05111, 0.1561), (2.257, -0.06619, 6.04e-08), (2.26, -0.05111, -0.1561), (2.269, -0.00646, -0.3061), (2.283, 0.06605, -0.4445), (2.303, 0.1636, -0.5657), (2.327, 0.2825, -0.6652), (2.353, 0.4182, -0.7391), (2.383, 0.5654, -0.7846), (2.353, 0.5742, 0.7846), (2.296, 0.4356, 0.7391), (2.243, 0.3078, 0.6652), (2.197, 0.1958, 0.5657), (2.159, 0.1039, 0.4445), (2.13, 0.0356, 0.3061), (2.113, -0.00646, 0.1561), (2.107, -0.02066, 6.04e-08), (2.113, -0.00646, -0.1561), (2.13, 0.0356, -0.3061), (2.159, 0.1039, -0.4445), (2.197, 0.1958, -0.5657), (2.243, 0.3078, -0.6652), (2.296, 0.4356, -0.7391), (2.353, 0.5742, -0.7846), (2.327, 0.5887, 0.7846), (2.243, 0.4639, 0.7391), (2.166, 0.3489, 0.6652), (2.099, 0.2481, 0.5657), (2.044, 0.1654, 0.4445), (2.003, 0.1039, 0.3061), (1.977, 0.06605, 0.1561), (1.969, 0.05327, 6.04e-08), (1.977, 0.06605, -0.1561), (2.003, 0.1039, -0.3061), (2.044, 0.1654, -0.4445), (2.099, 0.2481, -0.5657), (2.166, 0.3489, -0.6652), (2.243, 0.4639, -0.7391), (2.327, 0.5887, -0.7846), (2.413, 0.7184, 0.8), (2.303, 0.6081, 0.7846), (2.197, 0.502, 0.7391), (2.099, 0.4042, 0.6652), (2.013, 0.3184, 0.5657), (1.943, 0.2481, 0.4445), (1.891, 0.1958, 0.3061), (1.858, 0.1636, 0.1561), (1.848, 0.1528, 6.04e-08), (1.858, 0.1636, -0.1561), (1.891, 0.1958, -0.3061), (1.943, 0.2481, -0.4445), (2.013, 0.3184, -0.5657), (2.099, 0.4042, -0.6652), (2.197, 0.502, -0.7391), (2.303, 0.6081, -0.7846), (2.283, 0.6317, 0.7846), (2.159, 0.5484, 0.7391), (2.044, 0.4715, 0.6652), (1.943, 0.4042, 0.5657), (1.86, 0.3489, 0.4445), (1.799, 0.3078, 0.3061), (1.761, 0.2825, 0.1561), (1.748, 0.274, 6.04e-08), (1.761, 0.2825, -0.1561), (1.799, 0.3078, -0.3061), (1.86, 0.3489, -0.4445), (1.943, 0.4042, -0.5657), (2.044, 0.4715, -0.6652), (2.159, 0.5484, -0.7391), (2.283, 0.6317, -0.7846), (2.269, 0.6587, 0.7846), (2.13, 0.6013, 0.7391), (2.003, 0.5484, 0.6652), (1.891, 0.502, 0.5657), (1.799, 0.4639, 0.4445), (1.73, 0.4356, 0.3061), (1.688, 0.4182, 0.1561), (1.674, 0.4123, 6.04e-08), (1.688, 0.4182, -0.1561), (1.73, 0.4356, -0.3061), (1.799, 0.4639, -0.4445), (1.891, 0.502, -0.5657), (2.003, 0.5484, -0.6652), (2.13, 0.6013, -0.7391), (2.269, 0.6587, -0.7846), (2.26, 0.688, 0.7846), (2.113, 0.6587, 0.7391), (1.977, 0.6317, 0.6652), (1.858, 0.6081, 0.5657), (1.761, 0.5887, 0.4445), (1.688, 0.5742, 0.3061), (1.644, 0.5654, 0.1561), (1.629, 0.5624, 6.04e-08), (1.644, 0.5654, -0.1561), (1.688, 0.5742, -0.3061), (1.761, 0.5887, -0.4445), (1.858, 0.6081, -0.5657), (1.977, 0.6317, -0.6652), (2.113, 0.6587, -0.7391), (2.26, 0.688, -0.7846), (2.257, 0.7184, 0.7846), (2.107, 0.7184, 0.7391), (1.969, 0.7184, 0.6652), (1.848, 0.7184, 0.5657), (1.748, 0.7184, 0.4445), (1.674, 0.7184, 0.3061), (1.629, 0.7184, 0.1561), (1.613, 0.7184, 6.04e-08), (1.629, 0.7184, -0.1561), (1.674, 0.7184, -0.3061), (1.748, 0.7184, -0.4445), (1.848, 0.7184, -0.5657), (1.969, 0.7184, -0.6652), (2.107, 0.7184, -0.7391), (2.257, 0.7184, -0.7846), (2.26, 0.7489, 0.7846), (2.113, 0.7782, 0.7391), (1.977, 0.8052, 0.6652), (1.858, 0.8288, 0.5657), (1.761, 0.8482, 0.4445), (1.688, 0.8626, 0.3061), (1.644, 0.8715, 0.1561), (1.629, 0.8745, 6.04e-08), (1.644, 0.8715, -0.1561), (1.688, 0.8626, -0.3061), (1.761, 0.8482, -0.4445), (1.858, 0.8288, -0.5657), (1.977, 0.8052, -0.6652), (2.113, 0.7782, -0.7391), (2.26, 0.7489, -0.7846), (2.269, 0.7782, 0.7846), (2.13, 0.8356, 0.7391), (2.003, 0.8885, 0.6652), (1.891, 0.9349, 0.5657), (1.799, 0.973, 0.4445), (1.73, 1.001, 0.3061), (1.688, 1.019, 0.1561), (1.674, 1.025, 6.04e-08), (1.688, 1.019, -0.1561), (1.73, 1.001, -0.3061), (1.799, 0.973, -0.4445), (1.891, 0.9349, -0.5657), (2.003, 0.8885, -0.6652), (2.13, 0.8356, -0.7391), (2.269, 0.7782, -0.7846), (2.283, 0.8052, 0.7846), (2.159, 0.8885, 0.7391), (2.044, 0.9654, 0.6652), (1.943, 1.033, 0.5657), (1.86, 1.088, 0.4445), (1.799, 1.129, 0.3061), (1.761, 1.154, 0.1561), (1.748, 1.163, 6.04e-08), (1.761, 1.154, -0.1561), (1.799, 1.129, -0.3061), (1.86, 1.088, -0.4445), (1.943, 1.033, -0.5657), (2.044, 0.9654, -0.6652), (2.159, 0.8885, -0.7391), (2.283, 0.8052, -0.7846), (2.303, 0.8288, 0.7846), (2.197, 0.9349, 0.7391), (2.099, 1.033, 0.6652), (2.013, 1.118, 0.5657), (1.943, 1.189, 0.4445), (1.891, 1.241, 0.3061), (1.858, 1.273, 0.1561), (1.848, 1.284, 6.04e-08), (1.858, 1.273, -0.1561), (1.891, 1.241, -0.3061), (1.943, 1.189, -0.4445), (2.013, 1.118, -0.5657), (2.099, 1.033, -0.6652), (2.197, 0.9349, -0.7391), (2.303, 0.8288, -0.7846), (2.327, 0.8482, 0.7846), (2.243, 0.973, 0.7391), (2.166, 1.088, 0.6652), (2.099, 1.189, 0.5657), (2.044, 1.272, 0.4445), (2.003, 1.333, 0.3061), (1.977, 1.371, 0.1561), (1.969, 1.384, 6.04e-08), (1.977, 1.371, -0.1561), (2.003, 1.333, -0.3061), (2.044, 1.272, -0.4445), (2.099, 1.189, -0.5657), (2.166, 1.088, -0.6652), (2.243, 0.973, -0.7391), (2.327, 0.8482, -0.7846), (2.353, 0.8626, 0.7846), (2.296, 1.001, 0.7391), (2.243, 1.129, 0.6652), (2.197, 1.241, 0.5657), (2.159, 1.333, 0.4445), (2.13, 1.401, 0.3061), (2.113, 1.443, 0.1561), (2.107, 1.458, 6.04e-08), (2.113, 1.443, -0.1561), (2.13, 1.401, -0.3061), (2.159, 1.333, -0.4445), (2.197, 1.241, -0.5657), (2.243, 1.129, -0.6652), (2.296, 1.001, -0.7391), (2.353, 0.8626, -0.7846), (2.383, 0.8715, 0.7846), (2.353, 1.019, 0.7391), (2.327, 1.154, 0.6652), (2.303, 1.273, 0.5657), (2.283, 1.371, 0.4445), (2.269, 1.443, 0.3061), (2.26, 1.488, 0.1561), (2.257, 1.503, 6.04e-08), (2.26, 1.488, -0.1561), (2.269, 1.443, -0.3061), (2.283, 1.371, -0.4445), (2.303, 1.273, -0.5657), (2.327, 1.154, -0.6652), (2.353, 1.019, -0.7391), (2.383, 0.8715, -0.7846), (2.413, 1.458, -0.3061), (2.413, 1.384, -0.4445), (2.413, 1.284, -0.5657), (2.413, 1.025, -0.7391), (2.413, 0.8745, -0.7846), (-2.233, 0.8338, 0.1983), (0.6317, -2.031, 0.1983), (-2.208, 0.8585, 0.1558), (0.6563, -2.006, 0.1558), (-2.19, 0.8768, 0.1073), (0.6746, -1.988, 0.1073), (-2.179, 0.8881, 0.0547), (0.6859, -1.976, 0.0547), (-2.175, 0.8919, 1.52e-07), (0.6897, -1.973, 2.68e-08), (-2.179, 0.8881, -0.0547), (0.6859, -1.976, -0.0547), (-2.19, 0.8768, -0.1073), (0.6746, -1.988, -0.1073), (-2.208, 0.8585, -0.1558), (0.6563, -2.006, -0.1558), (-2.233, 0.8338, -0.1983), (0.6317, -2.031, -0.1983), (-2.263, 0.8038, -0.2331), (0.6016, -2.061, -0.2331), (-2.297, 0.7695, -0.259), (0.5673, -2.095, -0.259), (-2.334, 0.7323, -0.275), (0.5301, -2.132, -0.275), (-2.373, 0.6936, -0.2804), (0.4915, -2.171, -0.2804), (-2.412, 0.655, -0.275), (0.4528, -2.21, -0.275), (-2.449, 0.6178, -0.259), (0.4156, -2.247, -0.259), (-2.483, 0.5835, -0.2331), (0.3813, -2.281, -0.2331), (-2.513, 0.5535, -0.1983), (0.3513, -2.311, -0.1983), (-2.538, 0.5288, -0.1558), (0.3266, -2.336, -0.1558), (-2.556, 0.5105, -0.1073), (0.3083, -2.354, -0.1073), (-2.567, 0.4992, -0.0547), (0.297, -2.365, -0.0547), (-2.571, 0.4954, 1.52e-07), (0.2932, -2.369, 2.68e-08), (-2.567, 0.4992, 0.0547), (0.297, -2.365, 0.0547), (-2.556, 0.5105, 0.1073), (0.3083, -2.354, 0.1073), (-2.538, 0.5288, 0.1558), (0.3266, -2.336, 0.1558), (-2.513, 0.5535, 0.1983), (0.3513, -2.311, 0.1983), (-2.483, 0.5835, 0.2331), (0.3813, -2.281, 0.2331), (-2.449, 0.6178, 0.259), (0.4156, -2.247, 0.259), (-2.412, 0.655, 0.275), (0.4528, -2.21, 0.275), (-2.373, 0.6936, 0.2804), (0.4915, -2.171, 0.2804), (-2.334, 0.7323, 0.275), (0.5301, -2.132, 0.275), (-2.297, 0.7695, 0.259), (0.5673, -2.095, 0.259), (-2.263, 0.8038, 0.2331), (0.6016, -2.061, 0.2331), (2.611, 0.5535, 0.1983), (-0.2531, -2.311, 0.1983), (2.636, 0.5288, 0.1558), (-0.2285, -2.336, 0.1558), (2.654, 0.5105, 0.1073), (-0.2102, -2.354, 0.1073), (2.666, 0.4992, 0.0547), (-0.1989, -2.365, 0.0547), (2.669, 0.4954, 3.057e-07), (-0.1951, -2.369, 9.708e-08), (2.666, 0.4992, -0.0547), (-0.1989, -2.365, -0.0547), (2.654, 0.5105, -0.1073), (-0.2102, -2.354, -0.1073), (2.636, 0.5288, -0.1558), (-0.2285, -2.336, -0.1558), (2.611, 0.5535, -0.1983), (-0.2531, -2.311, -0.1983), (2.581, 0.5835, -0.2331), (-0.2832, -2.281, -0.2331), (2.547, 0.6178, -0.259), (-0.3175, -2.247, -0.259), (2.51, 0.655, -0.275), (-0.3547, -2.21, -0.275), (2.471, 0.6936, -0.2804), (-0.3933, -2.171, -0.2804), (2.432, 0.7323, -0.275), (-0.432, -2.132, -0.275), (2.395, 0.7695, -0.259), (-0.4692, -2.095, -0.259), (2.361, 0.8038, -0.2331), (-0.5035, -2.061, -0.2331), (2.331, 0.8338, -0.1983), (-0.5335, -2.031, -0.1983), (2.306, 0.8585, -0.1558), (-0.5582, -2.006, -0.1558), (2.288, 0.8768, -0.1073), (-0.5765, -1.988, -0.1073), (2.277, 0.8881, -0.0547), (-0.5878, -1.976, -0.0547), (2.273, 0.8919, 2.038e-07), (-0.5916, -1.973, -6.44e-08), (2.277, 0.8881, 0.0547), (-0.5878, -1.976, 0.0547), (2.288, 0.8768, 0.1073), (-0.5765, -1.988, 0.1073), (2.306, 0.8585, 0.1558), (-0.5582, -2.006, 0.1558), (2.331, 0.8338, 0.1983), (-0.5335, -2.031, 0.1983), (2.361, 0.8038, 0.2331), (-0.5035, -2.061, 0.2331), (2.395, 0.7695, 0.259), (-0.4692, -2.095, 0.259), (2.432, 0.7323, 0.275), (-0.432, -2.132, 0.275), (2.471, 0.6936, 0.2804), (-0.3933, -2.171, 0.2804), (2.51, 0.655, 0.275), (-0.3547, -2.21, 0.275), (2.547, 0.6178, 0.259), (-0.3175, -2.247, 0.259), (2.581, 0.5835, 0.2331), (-0.2832, -2.281, 0.2331)], [], [(6, 5, 15, 16), (481, 480, 23, 24), (7, 6, 16, 17), (0, 296, 10), (205, 481, 24), (8, 7, 17, 18), (1, 0, 10, 11), (477, 8, 18, 19), (2, 1, 11, 12), (478, 477, 19, 20), (3, 2, 12, 13), (479, 478, 20, 21), (4, 3, 13, 14), (9, 479, 21, 22), (5, 4, 14, 15), (480, 9, 22, 23), (15, 14, 29, 30), (23, 22, 37, 38), (16, 15, 30, 31), (24, 23, 38, 39), (17, 16, 31, 32), (10, 296, 25), (205, 24, 39), (18, 17, 32, 33), (11, 10, 25, 26), (19, 18, 33, 34), (12, 11, 26, 27), (20, 19, 34, 35), (13, 12, 27, 28), (21, 20, 35, 36), (14, 13, 28, 29), (22, 21, 36, 37), (34, 33, 48, 49), (27, 26, 41, 42), (35, 34, 49, 50), (28, 27, 42, 43), (36, 35, 50, 51), (29, 28, 43, 44), (37, 36, 51, 52), (30, 29, 44, 45), (38, 37, 52, 53), (31, 30, 45, 46), (39, 38, 53, 54), (32, 31, 46, 47), (25, 296, 40), (205, 39, 54), (33, 32, 47, 48), (26, 25, 40, 41), (53, 52, 67, 68), (46, 45, 60, 61), (54, 53, 68, 69), (47, 46, 61, 62), (40, 296, 55), (205, 54, 69), (48, 47, 62, 63), (41, 40, 55, 56), (49, 48, 63, 64), (42, 41, 56, 57), (50, 49, 64, 65), (43, 42, 57, 58), (51, 50, 65, 66), (44, 43, 58, 59), (52, 51, 66, 67), (45, 44, 59, 60), (57, 56, 71, 72), (65, 64, 79, 80), (58, 57, 72, 73), (66, 65, 80, 81), (59, 58, 73, 74), (67, 66, 81, 82), (60, 59, 74, 75), (68, 67, 82, 83), (61, 60, 75, 76), (69, 68, 83, 84), (62, 61, 76, 77), (55, 296, 70), (205, 69, 84), (63, 62, 77, 78), (56, 55, 70, 71), (64, 63, 78, 79), (76, 75, 90, 91), (84, 83, 98, 99), (77, 76, 91, 92), (70, 296, 85), (205, 84, 99), (78, 77, 92, 93), (71, 70, 85, 86), (79, 78, 93, 94), (72, 71, 86, 87), (80, 79, 94, 95), (73, 72, 87, 88), (81, 80, 95, 96), (74, 73, 88, 89), (82, 81, 96, 97), (75, 74, 89, 90), (83, 82, 97, 98), (95, 94, 109, 110), (88, 87, 102, 103), (96, 95, 110, 111), (89, 88, 103, 104), (97, 96, 111, 112), (90, 89, 104, 105), (98, 97, 112, 113), (91, 90, 105, 106), (99, 98, 113, 114), (92, 91, 106, 107), (85, 296, 100), (205, 99, 114), (93, 92, 107, 108), (86, 85, 100, 101), (94, 93, 108, 109), (87, 86, 101, 102), (114, 113, 128, 129), (107, 106, 121, 122), (100, 296, 115), (205, 114, 129), (108, 107, 122, 123), (101, 100, 115, 116), (109, 108, 123, 124), (102, 101, 116, 117), (110, 109, 124, 125), (103, 102, 117, 118), (111, 110, 125, 126), (104, 103, 118, 119), (112, 111, 126, 127), (105, 104, 119, 120), (113, 112, 127, 128), (106, 105, 120, 121), (126, 125, 140, 141), (119, 118, 133, 134), (127, 126, 141, 142), (120, 119, 134, 135), (128, 127, 142, 143), (121, 120, 135, 136), (129, 128, 143, 144), (122, 121, 136, 137), (115, 296, 130), (205, 129, 144), (123, 122, 137, 138), (116, 115, 130, 131), (124, 123, 138, 139), (117, 116, 131, 132), (125, 124, 139, 140), (118, 117, 132, 133), (130, 296, 145), (205, 144, 159), (138, 137, 152, 153), (131, 130, 145, 146), (139, 138, 153, 154), (132, 131, 146, 147), (140, 139, 154, 155), (133, 132, 147, 148), (141, 140, 155, 156), (134, 133, 148, 149), (142, 141, 156, 157), (135, 134, 149, 150), (143, 142, 157, 158), (136, 135, 150, 151), (144, 143, 158, 159), (137, 136, 151, 152), (149, 148, 163, 164), (157, 156, 171, 172), (150, 149, 164, 165), (158, 157, 172, 173), (151, 150, 165, 166), (159, 158, 173, 174), (152, 151, 166, 167), (145, 296, 160), (205, 159, 174), (153, 152, 167, 168), (146, 145, 160, 161), (154, 153, 168, 169), (147, 146, 161, 162), (155, 154, 169, 170), (148, 147, 162, 163), (156, 155, 170, 171), (168, 167, 182, 183), (161, 160, 175, 176), (169, 168, 183, 184), (162, 161, 176, 177), (170, 169, 184, 185), (163, 162, 177, 178), (171, 170, 185, 186), (164, 163, 178, 179), (172, 171, 186, 187), (165, 164, 179, 180), (173, 172, 187, 188), (166, 165, 180, 181), (174, 173, 188, 189), (167, 166, 181, 182), (160, 296, 175), (205, 174, 189), (187, 186, 201, 202), (180, 179, 194, 195), (188, 187, 202, 203), (181, 180, 195, 196), (189, 188, 203, 204), (182, 181, 196, 197), (175, 296, 190), (205, 189, 204), (183, 182, 197, 198), (176, 175, 190, 191), (184, 183, 198, 199), (177, 176, 191, 192), (185, 184, 199, 200), (178, 177, 192, 193), (186, 185, 200, 201), (179, 178, 193, 194), (191, 190, 206, 207), (199, 198, 214, 215), (192, 191, 207, 208), (200, 199, 215, 216), (193, 192, 208, 209), (201, 200, 216, 217), (194, 193, 209, 210), (202, 201, 217, 218), (195, 194, 210, 211), (203, 202, 218, 219), (196, 195, 211, 212), (204, 203, 219, 220), (197, 196, 212, 213), (190, 296, 206), (205, 204, 220), (198, 197, 213, 214), (211, 210, 225, 226), (219, 218, 233, 234), (212, 211, 226, 227), (220, 219, 234, 235), (213, 212, 227, 228), (206, 296, 221), (205, 220, 235), (214, 213, 228, 229), (207, 206, 221, 222), (215, 214, 229, 230), (208, 207, 222, 223), (216, 215, 230, 231), (209, 208, 223, 224), (217, 216, 231, 232), (210, 209, 224, 225), (218, 217, 232, 233), (230, 229, 244, 245), (223, 222, 237, 238), (231, 230, 245, 246), (224, 223, 238, 239), (232, 231, 246, 247), (225, 224, 239, 240), (233, 232, 247, 248), (226, 225, 240, 241), (234, 233, 248, 249), (227, 226, 241, 242), (235, 234, 249, 250), (228, 227, 242, 243), (221, 296, 236), (205, 235, 250), (229, 228, 243, 244), (222, 221, 236, 237), (249, 248, 263, 264), (242, 241, 256, 257), (250, 249, 264, 265), (243, 242, 257, 258), (236, 296, 251), (205, 250, 265), (244, 243, 258, 259), (237, 236, 251, 252), (245, 244, 259, 260), (238, 237, 252, 253), (246, 245, 260, 261), (239, 238, 253, 254), (247, 246, 261, 262), (240, 239, 254, 255), (248, 247, 262, 263), (241, 240, 255, 256), (261, 260, 275, 276), (254, 253, 268, 269), (262, 261, 276, 277), (255, 254, 269, 270), (263, 262, 277, 278), (256, 255, 270, 271), (264, 263, 278, 279), (257, 256, 271, 272), (265, 264, 279, 280), (258, 257, 272, 273), (251, 296, 266), (205, 265, 280), (259, 258, 273, 274), (252, 251, 266, 267), (260, 259, 274, 275), (253, 252, 267, 268), (280, 279, 294, 295), (273, 272, 287, 288), (266, 296, 281), (205, 280, 295), (274, 273, 288, 289), (267, 266, 281, 282), (275, 274, 289, 290), (268, 267, 282, 283), (276, 275, 290, 291), (269, 268, 283, 284), (277, 276, 291, 292), (270, 269, 284, 285), (278, 277, 292, 293), (271, 270, 285, 286), (279, 278, 293, 294), (272, 271, 286, 287), (284, 283, 299, 300), (292, 291, 307, 308), (285, 284, 300, 301), (293, 292, 308, 309), (286, 285, 301, 302), (294, 293, 309, 310), (287, 286, 302, 303), (295, 294, 310, 311), (288, 287, 303, 304), (281, 296, 297), (205, 295, 311), (289, 288, 304, 305), (282, 281, 297, 298), (290, 289, 305, 306), (283, 282, 298, 299), (291, 290, 306, 307), (304, 303, 318, 319), (297, 296, 312), (205, 311, 326), (305, 304, 319, 320), (298, 297, 312, 313), (306, 305, 320, 321), (299, 298, 313, 314), (307, 306, 321, 322), (300, 299, 314, 315), (308, 307, 322, 323), (301, 300, 315, 316), (309, 308, 323, 324), (302, 301, 316, 317), (310, 309, 324, 325), (303, 302, 317, 318), (311, 310, 325, 326), (323, 322, 337, 338), (316, 315, 330, 331), (324, 323, 338, 339), (317, 316, 331, 332), (325, 324, 339, 340), (318, 317, 332, 333), (326, 325, 340, 341), (319, 318, 333, 334), (312, 296, 327), (205, 326, 341), (320, 319, 334, 335), (313, 312, 327, 328), (321, 320, 335, 336), (314, 313, 328, 329), (322, 321, 336, 337), (315, 314, 329, 330), (327, 296, 342), (205, 341, 356), (335, 334, 349, 350), (328, 327, 342, 343), (336, 335, 350, 351), (329, 328, 343, 344), (337, 336, 351, 352), (330, 329, 344, 345), (338, 337, 352, 353), (331, 330, 345, 346), (339, 338, 353, 354), (332, 331, 346, 347), (340, 339, 354, 355), (333, 332, 347, 348), (341, 340, 355, 356), (334, 333, 348, 349), (346, 345, 360, 361), (354, 353, 368, 369), (347, 346, 361, 362), (355, 354, 369, 370), (348, 347, 362, 363), (356, 355, 370, 371), (349, 348, 363, 364), (342, 296, 357), (205, 356, 371), (350, 349, 364, 365), (343, 342, 357, 358), (351, 350, 365, 366), (344, 343, 358, 359), (352, 351, 366, 367), (345, 344, 359, 360), (353, 352, 367, 368), (365, 364, 379, 380), (358, 357, 372, 373), (366, 365, 380, 381), (359, 358, 373, 374), (367, 366, 381, 382), (360, 359, 374, 375), (368, 367, 382, 383), (361, 360, 375, 376), (369, 368, 383, 384), (362, 361, 376, 377), (370, 369, 384, 385), (363, 362, 377, 378), (371, 370, 385, 386), (364, 363, 378, 379), (357, 296, 372), (205, 371, 386), (384, 383, 398, 399), (377, 376, 391, 392), (385, 384, 399, 400), (378, 377, 392, 393), (386, 385, 400, 401), (379, 378, 393, 394), (372, 296, 387), (205, 386, 401), (380, 379, 394, 395), (373, 372, 387, 388), (381, 380, 395, 396), (374, 373, 388, 389), (382, 381, 396, 397), (375, 374, 389, 390), (383, 382, 397, 398), (376, 375, 390, 391), (396, 395, 410, 411), (389, 388, 403, 404), (397, 396, 411, 412), (390, 389, 404, 405), (398, 397, 412, 413), (391, 390, 405, 406), (399, 398, 413, 414), (392, 391, 406, 407), (400, 399, 414, 415), (393, 392, 407, 408), (401, 400, 415, 416), (394, 393, 408, 409), (387, 296, 402), (205, 401, 416), (395, 394, 409, 410), (388, 387, 402, 403), (415, 414, 429, 430), (408, 407, 422, 423), (416, 415, 430, 431), (409, 408, 423, 424), (402, 296, 417), (205, 416, 431), (410, 409, 424, 425), (403, 402, 417, 418), (411, 410, 425, 426), (404, 403, 418, 419), (412, 411, 426, 427), (405, 404, 419, 420), (413, 412, 427, 428), (406, 405, 420, 421), (414, 413, 428, 429), (407, 406, 421, 422), (419, 418, 433, 434), (427, 426, 441, 442), (420, 419, 434, 435), (428, 427, 442, 443), (421, 420, 435, 436), (429, 428, 443, 444), (422, 421, 436, 437), (430, 429, 444, 445), (423, 422, 437, 438), (431, 430, 445, 446), (424, 423, 438, 439), (417, 296, 432), (205, 431, 446), (425, 424, 439, 440), (418, 417, 432, 433), (426, 425, 440, 441), (438, 437, 452, 453), (446, 445, 460, 461), (439, 438, 453, 454), (432, 296, 447), (205, 446, 461), (440, 439, 454, 455), (433, 432, 447, 448), (441, 440, 455, 456), (434, 433, 448, 449), (442, 441, 456, 457), (435, 434, 449, 450), (443, 442, 457, 458), (436, 435, 450, 451), (444, 443, 458, 459), (437, 436, 451, 452), (445, 444, 459, 460), (457, 456, 471, 472), (450, 449, 464, 465), (458, 457, 472, 473), (451, 450, 465, 466), (459, 458, 473, 474), (452, 451, 466, 467), (460, 459, 474, 475), (453, 452, 467, 468), (461, 460, 475, 476), (454, 453, 468, 469), (447, 296, 462), (205, 461, 476), (455, 454, 469, 470), (448, 447, 462, 463), (456, 455, 470, 471), (449, 448, 463, 464), (476, 475, 480, 481), (469, 468, 6, 7), (462, 296, 0), (205, 476, 481), (470, 469, 7, 8), (463, 462, 0, 1), (471, 470, 8, 477), (464, 463, 1, 2), (472, 471, 477, 478), (465, 464, 2, 3), (473, 472, 478, 479), (466, 465, 3, 4), (474, 473, 479, 9), (467, 466, 4, 5), (475, 474, 9, 480), (468, 467, 5, 6), (488, 487, 497, 498), (963, 962, 505, 506), (489, 488, 498, 499), (482, 778, 492), (687, 963, 506), (490, 489, 499, 500), (483, 482, 492, 493), (959, 490, 500, 501), (484, 483, 493, 494), (960, 959, 501, 502), (485, 484, 494, 495), (961, 960, 502, 503), (486, 485, 495, 496), (491, 961, 503, 504), (487, 486, 496, 497), (962, 491, 504, 505), (497, 496, 511, 512), (505, 504, 519, 520), (498, 497, 512, 513), (506, 505, 520, 521), (499, 498, 513, 514), (492, 778, 507), (687, 506, 521), (500, 499, 514, 515), (493, 492, 507, 508), (501, 500, 515, 516), (494, 493, 508, 509), (502, 501, 516, 517), (495, 494, 509, 510), (503, 502, 517, 518), (496, 495, 510, 511), (504, 503, 518, 519), (516, 515, 530, 531), (509, 508, 523, 524), (517, 516, 531, 532), (510, 509, 524, 525), (518, 517, 532, 533), (511, 510, 525, 526), (519, 518, 533, 534), (512, 511, 526, 527), (520, 519, 534, 535), (513, 512, 527, 528), (521, 520, 535, 536), (514, 513, 528, 529), (507, 778, 522), (687, 521, 536), (515, 514, 529, 530), (508, 507, 522, 523), (535, 534, 549, 550), (528, 527, 542, 543), (536, 535, 550, 551), (529, 528, 543, 544), (522, 778, 537), (687, 536, 551), (530, 529, 544, 545), (523, 522, 537, 538), (531, 530, 545, 546), (524, 523, 538, 539), (532, 531, 546, 547), (525, 524, 539, 540), (533, 532, 547, 548), (526, 525, 540, 541), (534, 533, 548, 549), (527, 526, 541, 542), (539, 538, 553, 554), (547, 546, 561, 562), (540, 539, 554, 555), (548, 547, 562, 563), (541, 540, 555, 556), (549, 548, 563, 564), (542, 541, 556, 557), (550, 549, 564, 565), (543, 542, 557, 558), (551, 550, 565, 566), (544, 543, 558, 559), (537, 778, 552), (687, 551, 566), (545, 544, 559, 560), (538, 537, 552, 553), (546, 545, 560, 561), (558, 557, 572, 573), (566, 565, 580, 581), (559, 558, 573, 574), (552, 778, 567), (687, 566, 581), (560, 559, 574, 575), (553, 552, 567, 568), (561, 560, 575, 576), (554, 553, 568, 569), (562, 561, 576, 577), (555, 554, 569, 570), (563, 562, 577, 578), (556, 555, 570, 571), (564, 563, 578, 579), (557, 556, 571, 572), (565, 564, 579, 580), (577, 576, 591, 592), (570, 569, 584, 585), (578, 577, 592, 593), (571, 570, 585, 586), (579, 578, 593, 594), (572, 571, 586, 587), (580, 579, 594, 595), (573, 572, 587, 588), (581, 580, 595, 596), (574, 573, 588, 589), (567, 778, 582), (687, 581, 596), (575, 574, 589, 590), (568, 567, 582, 583), (576, 575, 590, 591), (569, 568, 583, 584), (596, 595, 610, 611), (589, 588, 603, 604), (582, 778, 597), (687, 596, 611), (590, 589, 604, 605), (583, 582, 597, 598), (591, 590, 605, 606), (584, 583, 598, 599), (592, 591, 606, 607), (585, 584, 599, 600), (593, 592, 607, 608), (586, 585, 600, 601), (594, 593, 608, 609), (587, 586, 601, 602), (595, 594, 609, 610), (588, 587, 602, 603), (608, 607, 622, 623), (601, 600, 615, 616), (609, 608, 623, 624), (602, 601, 616, 617), (610, 609, 624, 625), (603, 602, 617, 618), (611, 610, 625, 626), (604, 603, 618, 619), (597, 778, 612), (687, 611, 626), (605, 604, 619, 620), (598, 597, 612, 613), (606, 605, 620, 621), (599, 598, 613, 614), (607, 606, 621, 622), (600, 599, 614, 615), (612, 778, 627), (687, 626, 641), (620, 619, 634, 635), (613, 612, 627, 628), (621, 620, 635, 636), (614, 613, 628, 629), (622, 621, 636, 637), (615, 614, 629, 630), (623, 622, 637, 638), (616, 615, 630, 631), (624, 623, 638, 639), (617, 616, 631, 632), (625, 624, 639, 640), (618, 617, 632, 633), (626, 625, 640, 641), (619, 618, 633, 634), (631, 630, 645, 646), (639, 638, 653, 654), (632, 631, 646, 647), (640, 639, 654, 655), (633, 632, 647, 648), (641, 640, 655, 656), (634, 633, 648, 649), (627, 778, 642), (687, 641, 656), (635, 634, 649, 650), (628, 627, 642, 643), (636, 635, 650, 651), (629, 628, 643, 644), (637, 636, 651, 652), (630, 629, 644, 645), (638, 637, 652, 653), (650, 649, 664, 665), (643, 642, 657, 658), (651, 650, 665, 666), (644, 643, 658, 659), (652, 651, 666, 667), (645, 644, 659, 660), (653, 652, 667, 668), (646, 645, 660, 661), (654, 653, 668, 669), (647, 646, 661, 662), (655, 654, 669, 670), (648, 647, 662, 663), (656, 655, 670, 671), (649, 648, 663, 664), (642, 778, 657), (687, 656, 671), (669, 668, 683, 684), (662, 661, 676, 677), (670, 669, 684, 685), (663, 662, 677, 678), (671, 670, 685, 686), (664, 663, 678, 679), (657, 778, 672), (687, 671, 686), (665, 664, 679, 680), (658, 657, 672, 673), (666, 665, 680, 681), (659, 658, 673, 674), (667, 666, 681, 682), (660, 659, 674, 675), (668, 667, 682, 683), (661, 660, 675, 676), (673, 672, 688, 689), (681, 680, 696, 697), (674, 673, 689, 690), (682, 681, 697, 698), (675, 674, 690, 691), (683, 682, 698, 699), (676, 675, 691, 692), (684, 683, 699, 700), (677, 676, 692, 693), (685, 684, 700, 701), (678, 677, 693, 694), (686, 685, 701, 702), (679, 678, 694, 695), (672, 778, 688), (687, 686, 702), (680, 679, 695, 696), (693, 692, 707, 708), (701, 700, 715, 716), (694, 693, 708, 709), (702, 701, 716, 717), (695, 694, 709, 710), (688, 778, 703), (687, 702, 717), (696, 695, 710, 711), (689, 688, 703, 704), (697, 696, 711, 712), (690, 689, 704, 705), (698, 697, 712, 713), (691, 690, 705, 706), (699, 698, 713, 714), (692, 691, 706, 707), (700, 699, 714, 715), (712, 711, 726, 727), (705, 704, 719, 720), (713, 712, 727, 728), (706, 705, 720, 721), (714, 713, 728, 729), (707, 706, 721, 722), (715, 714, 729, 730), (708, 707, 722, 723), (716, 715, 730, 731), (709, 708, 723, 724), (717, 716, 731, 732), (710, 709, 724, 725), (703, 778, 718), (687, 717, 732), (711, 710, 725, 726), (704, 703, 718, 719), (731, 730, 745, 746), (724, 723, 738, 739), (732, 731, 746, 747), (725, 724, 739, 740), (718, 778, 733), (687, 732, 747), (726, 725, 740, 741), (719, 718, 733, 734), (727, 726, 741, 742), (720, 719, 734, 735), (728, 727, 742, 743), (721, 720, 735, 736), (729, 728, 743, 744), (722, 721, 736, 737), (730, 729, 744, 745), (723, 722, 737, 738), (743, 742, 757, 758), (736, 735, 750, 751), (744, 743, 758, 759), (737, 736, 751, 752), (745, 744, 759, 760), (738, 737, 752, 753), (746, 745, 760, 761), (739, 738, 753, 754), (747, 746, 761, 762), (740, 739, 754, 755), (733, 778, 748), (687, 747, 762), (741, 740, 755, 756), (734, 733, 748, 749), (742, 741, 756, 757), (735, 734, 749, 750), (762, 761, 776, 777), (755, 754, 769, 770), (748, 778, 763), (687, 762, 777), (756, 755, 770, 771), (749, 748, 763, 764), (757, 756, 771, 772), (750, 749, 764, 765), (758, 757, 772, 773), (751, 750, 765, 766), (759, 758, 773, 774), (752, 751, 766, 767), (760, 759, 774, 775), (753, 752, 767, 768), (761, 760, 775, 776), (754, 753, 768, 769), (766, 765, 781, 782), (774, 773, 789, 790), (767, 766, 782, 783), (775, 774, 790, 791), (768, 767, 783, 784), (776, 775, 791, 792), (769, 768, 784, 785), (777, 776, 792, 793), (770, 769, 785, 786), (763, 778, 779), (687, 777, 793), (771, 770, 786, 787), (764, 763, 779, 780), (772, 771, 787, 788), (765, 764, 780, 781), (773, 772, 788, 789), (786, 785, 800, 801), (779, 778, 794), (687, 793, 808), (787, 786, 801, 802), (780, 779, 794, 795), (788, 787, 802, 803), (781, 780, 795, 796), (789, 788, 803, 804), (782, 781, 796, 797), (790, 789, 804, 805), (783, 782, 797, 798), (791, 790, 805, 806), (784, 783, 798, 799), (792, 791, 806, 807), (785, 784, 799, 800), (793, 792, 807, 808), (805, 804, 819, 820), (798, 797, 812, 813), (806, 805, 820, 821), (799, 798, 813, 814), (807, 806, 821, 822), (800, 799, 814, 815), (808, 807, 822, 823), (801, 800, 815, 816), (794, 778, 809), (687, 808, 823), (802, 801, 816, 817), (795, 794, 809, 810), (803, 802, 817, 818), (796, 795, 810, 811), (804, 803, 818, 819), (797, 796, 811, 812), (809, 778, 824), (687, 823, 838), (817, 816, 831, 832), (810, 809, 824, 825), (818, 817, 832, 833), (811, 810, 825, 826), (819, 818, 833, 834), (812, 811, 826, 827), (820, 819, 834, 835), (813, 812, 827, 828), (821, 820, 835, 836), (814, 813, 828, 829), (822, 821, 836, 837), (815, 814, 829, 830), (823, 822, 837, 838), (816, 815, 830, 831), (828, 827, 842, 843), (836, 835, 850, 851), (829, 828, 843, 844), (837, 836, 851, 852), (830, 829, 844, 845), (838, 837, 852, 853), (831, 830, 845, 846), (824, 778, 839), (687, 838, 853), (832, 831, 846, 847), (825, 824, 839, 840), (833, 832, 847, 848), (826, 825, 840, 841), (834, 833, 848, 849), (827, 826, 841, 842), (835, 834, 849, 850), (847, 846, 861, 862), (840, 839, 854, 855), (848, 847, 862, 863), (841, 840, 855, 856), (849, 848, 863, 864), (842, 841, 856, 857), (850, 849, 864, 865), (843, 842, 857, 858), (851, 850, 865, 866), (844, 843, 858, 859), (852, 851, 866, 867), (845, 844, 859, 860), (853, 852, 867, 868), (846, 845, 860, 861), (839, 778, 854), (687, 853, 868), (866, 865, 880, 881), (859, 858, 873, 874), (867, 866, 881, 882), (860, 859, 874, 875), (868, 867, 882, 883), (861, 860, 875, 876), (854, 778, 869), (687, 868, 883), (862, 861, 876, 877), (855, 854, 869, 870), (863, 862, 877, 878), (856, 855, 870, 871), (864, 863, 878, 879), (857, 856, 871, 872), (865, 864, 879, 880), (858, 857, 872, 873), (878, 877, 892, 893), (871, 870, 885, 886), (879, 878, 893, 894), (872, 871, 886, 887), (880, 879, 894, 895), (873, 872, 887, 888), (881, 880, 895, 896), (874, 873, 888, 889), (882, 881, 896, 897), (875, 874, 889, 890), (883, 882, 897, 898), (876, 875, 890, 891), (869, 778, 884), (687, 883, 898), (877, 876, 891, 892), (870, 869, 884, 885), (897, 896, 911, 912), (890, 889, 904, 905), (898, 897, 912, 913), (891, 890, 905, 906), (884, 778, 899), (687, 898, 913), (892, 891, 906, 907), (885, 884, 899, 900), (893, 892, 907, 908), (886, 885, 900, 901), (894, 893, 908, 909), (887, 886, 901, 902), (895, 894, 909, 910), (888, 887, 902, 903), (896, 895, 910, 911), (889, 888, 903, 904), (901, 900, 915, 916), (909, 908, 923, 924), (902, 901, 916, 917), (910, 909, 924, 925), (903, 902, 917, 918), (911, 910, 925, 926), (904, 903, 918, 919), (912, 911, 926, 927), (905, 904, 919, 920), (913, 912, 927, 928), (906, 905, 920, 921), (899, 778, 914), (687, 913, 928), (907, 906, 921, 922), (900, 899, 914, 915), (908, 907, 922, 923), (920, 919, 934, 935), (928, 927, 942, 943), (921, 920, 935, 936), (914, 778, 929), (687, 928, 943), (922, 921, 936, 937), (915, 914, 929, 930), (923, 922, 937, 938), (916, 915, 930, 931), (924, 923, 938, 939), (917, 916, 931, 932), (925, 924, 939, 940), (918, 917, 932, 933), (926, 925, 940, 941), (919, 918, 933, 934), (927, 926, 941, 942), (939, 938, 953, 954), (932, 931, 946, 947), (940, 939, 954, 955), (933, 932, 947, 948), (941, 940, 955, 956), (934, 933, 948, 949), (942, 941, 956, 957), (935, 934, 949, 950), (943, 942, 957, 958), (936, 935, 950, 951), (929, 778, 944), (687, 943, 958), (937, 936, 951, 952), (930, 929, 944, 945), (938, 937, 952, 953), (931, 930, 945, 946), (958, 957, 962, 963), (951, 950, 488, 489), (944, 778, 482), (687, 958, 963), (952, 951, 489, 490), (945, 944, 482, 483), (953, 952, 490, 959), (946, 945, 483, 484), (954, 953, 959, 960), (947, 946, 484, 485), (955, 954, 960, 961), (948, 947, 485, 486), (956, 955, 961, 491), (949, 948, 486, 487), (957, 956, 491, 962), (950, 949, 487, 488), (970, 969, 979, 980), (1445, 1444, 987, 988), (971, 970, 980, 981), (964, 1260, 974), (1169, 1445, 988), (972, 971, 981, 982), (965, 964, 974, 975), (1441, 972, 982, 983), (966, 965, 975, 976), (1442, 1441, 983, 984), (967, 966, 976, 977), (1443, 1442, 984, 985), (968, 967, 977, 978), (973, 1443, 985, 986), (969, 968, 978, 979), (1444, 973, 986, 987), (979, 978, 993, 994), (987, 986, 1001, 1002), (980, 979, 994, 995), (988, 987, 1002, 1003), (981, 980, 995, 996), (974, 1260, 989), (1169, 988, 1003), (982, 981, 996, 997), (975, 974, 989, 990), (983, 982, 997, 998), (976, 975, 990, 991), (984, 983, 998, 999), (977, 976, 991, 992), (985, 984, 999, 1000), (978, 977, 992, 993), (986, 985, 1000, 1001), (998, 997, 1012, 1013), (991, 990, 1005, 1006), (999, 998, 1013, 1014), (992, 991, 1006, 1007), (1000, 999, 1014, 1015), (993, 992, 1007, 1008), (1001, 1000, 1015, 1016), (994, 993, 1008, 1009), (1002, 1001, 1016, 1017), (995, 994, 1009, 1010), (1003, 1002, 1017, 1018), (996, 995, 1010, 1011), (989, 1260, 1004), (1169, 1003, 1018), (997, 996, 1011, 1012), (990, 989, 1004, 1005), (1017, 1016, 1031, 1032), (1010, 1009, 1024, 1025), (1018, 1017, 1032, 1033), (1011, 1010, 1025, 1026), (1004, 1260, 1019), (1169, 1018, 1033), (1012, 1011, 1026, 1027), (1005, 1004, 1019, 1020), (1013, 1012, 1027, 1028), (1006, 1005, 1020, 1021), (1014, 1013, 1028, 1029), (1007, 1006, 1021, 1022), (1015, 1014, 1029, 1030), (1008, 1007, 1022, 1023), (1016, 1015, 1030, 1031), (1009, 1008, 1023, 1024), (1021, 1020, 1035, 1036), (1029, 1028, 1043, 1044), (1022, 1021, 1036, 1037), (1030, 1029, 1044, 1045), (1023, 1022, 1037, 1038), (1031, 1030, 1045, 1046), (1024, 1023, 1038, 1039), (1032, 1031, 1046, 1047), (1025, 1024, 1039, 1040), (1033, 1032, 1047, 1048), (1026, 1025, 1040, 1041), (1019, 1260, 1034), (1169, 1033, 1048), (1027, 1026, 1041, 1042), (1020, 1019, 1034, 1035), (1028, 1027, 1042, 1043), (1040, 1039, 1054, 1055), (1048, 1047, 1062, 1063), (1041, 1040, 1055, 1056), (1034, 1260, 1049), (1169, 1048, 1063), (1042, 1041, 1056, 1057), (1035, 1034, 1049, 1050), (1043, 1042, 1057, 1058), (1036, 1035, 1050, 1051), (1044, 1043, 1058, 1059), (1037, 1036, 1051, 1052), (1045, 1044, 1059, 1060), (1038, 1037, 1052, 1053), (1046, 1045, 1060, 1061), (1039, 1038, 1053, 1054), (1047, 1046, 1061, 1062), (1059, 1058, 1073, 1074), (1052, 1051, 1066, 1067), (1060, 1059, 1074, 1075), (1053, 1052, 1067, 1068), (1061, 1060, 1075, 1076), (1054, 1053, 1068, 1069), (1062, 1061, 1076, 1077), (1055, 1054, 1069, 1070), (1063, 1062, 1077, 1078), (1056, 1055, 1070, 1071), (1049, 1260, 1064), (1169, 1063, 1078), (1057, 1056, 1071, 1072), (1050, 1049, 1064, 1065), (1058, 1057, 1072, 1073), (1051, 1050, 1065, 1066), (1078, 1077, 1092, 1093), (1071, 1070, 1085, 1086), (1064, 1260, 1079), (1169, 1078, 1093), (1072, 1071, 1086, 1087), (1065, 1064, 1079, 1080), (1073, 1072, 1087, 1088), (1066, 1065, 1080, 1081), (1074, 1073, 1088, 1089), (1067, 1066, 1081, 1082), (1075, 1074, 1089, 1090), (1068, 1067, 1082, 1083), (1076, 1075, 1090, 1091), (1069, 1068, 1083, 1084), (1077, 1076, 1091, 1092), (1070, 1069, 1084, 1085), (1090, 1089, 1104, 1105), (1083, 1082, 1097, 1098), (1091, 1090, 1105, 1106), (1084, 1083, 1098, 1099), (1092, 1091, 1106, 1107), (1085, 1084, 1099, 1100), (1093, 1092, 1107, 1108), (1086, 1085, 1100, 1101), (1079, 1260, 1094), (1169, 1093, 1108), (1087, 1086, 1101, 1102), (1080, 1079, 1094, 1095), (1088, 1087, 1102, 1103), (1081, 1080, 1095, 1096), (1089, 1088, 1103, 1104), (1082, 1081, 1096, 1097), (1094, 1260, 1109), (1169, 1108, 1123), (1102, 1101, 1116, 1117), (1095, 1094, 1109, 1110), (1103, 1102, 1117, 1118), (1096, 1095, 1110, 1111), (1104, 1103, 1118, 1119), (1097, 1096, 1111, 1112), (1105, 1104, 1119, 1120), (1098, 1097, 1112, 1113), (1106, 1105, 1120, 1121), (1099, 1098, 1113, 1114), (1107, 1106, 1121, 1122), (1100, 1099, 1114, 1115), (1108, 1107, 1122, 1123), (1101, 1100, 1115, 1116), (1113, 1112, 1127, 1128), (1121, 1120, 1135, 1136), (1114, 1113, 1128, 1129), (1122, 1121, 1136, 1137), (1115, 1114, 1129, 1130), (1123, 1122, 1137, 1138), (1116, 1115, 1130, 1131), (1109, 1260, 1124), (1169, 1123, 1138), (1117, 1116, 1131, 1132), (1110, 1109, 1124, 1125), (1118, 1117, 1132, 1133), (1111, 1110, 1125, 1126), (1119, 1118, 1133, 1134), (1112, 1111, 1126, 1127), (1120, 1119, 1134, 1135), (1132, 1131, 1146, 1147), (1125, 1124, 1139, 1140), (1133, 1132, 1147, 1148), (1126, 1125, 1140, 1141), (1134, 1133, 1148, 1149), (1127, 1126, 1141, 1142), (1135, 1134, 1149, 1150), (1128, 1127, 1142, 1143), (1136, 1135, 1150, 1151), (1129, 1128, 1143, 1144), (1137, 1136, 1151, 1152), (1130, 1129, 1144, 1145), (1138, 1137, 1152, 1153), (1131, 1130, 1145, 1146), (1124, 1260, 1139), (1169, 1138, 1153), (1151, 1150, 1165, 1166), (1144, 1143, 1158, 1159), (1152, 1151, 1166, 1167), (1145, 1144, 1159, 1160), (1153, 1152, 1167, 1168), (1146, 1145, 1160, 1161), (1139, 1260, 1154), (1169, 1153, 1168), (1147, 1146, 1161, 1162), (1140, 1139, 1154, 1155), (1148, 1147, 1162, 1163), (1141, 1140, 1155, 1156), (1149, 1148, 1163, 1164), (1142, 1141, 1156, 1157), (1150, 1149, 1164, 1165), (1143, 1142, 1157, 1158), (1155, 1154, 1170, 1171), (1163, 1162, 1178, 1179), (1156, 1155, 1171, 1172), (1164, 1163, 1179, 1180), (1157, 1156, 1172, 1173), (1165, 1164, 1180, 1181), (1158, 1157, 1173, 1174), (1166, 1165, 1181, 1182), (1159, 1158, 1174, 1175), (1167, 1166, 1182, 1183), (1160, 1159, 1175, 1176), (1168, 1167, 1183, 1184), (1161, 1160, 1176, 1177), (1154, 1260, 1170), (1169, 1168, 1184), (1162, 1161, 1177, 1178), (1175, 1174, 1189, 1190), (1183, 1182, 1197, 1198), (1176, 1175, 1190, 1191), (1184, 1183, 1198, 1199), (1177, 1176, 1191, 1192), (1170, 1260, 1185), (1169, 1184, 1199), (1178, 1177, 1192, 1193), (1171, 1170, 1185, 1186), (1179, 1178, 1193, 1194), (1172, 1171, 1186, 1187), (1180, 1179, 1194, 1195), (1173, 1172, 1187, 1188), (1181, 1180, 1195, 1196), (1174, 1173, 1188, 1189), (1182, 1181, 1196, 1197), (1194, 1193, 1208, 1209), (1187, 1186, 1201, 1202), (1195, 1194, 1209, 1210), (1188, 1187, 1202, 1203), (1196, 1195, 1210, 1211), (1189, 1188, 1203, 1204), (1197, 1196, 1211, 1212), (1190, 1189, 1204, 1205), (1198, 1197, 1212, 1213), (1191, 1190, 1205, 1206), (1199, 1198, 1213, 1214), (1192, 1191, 1206, 1207), (1185, 1260, 1200), (1169, 1199, 1214), (1193, 1192, 1207, 1208), (1186, 1185, 1200, 1201), (1213, 1212, 1227, 1228), (1206, 1205, 1220, 1221), (1214, 1213, 1228, 1229), (1207, 1206, 1221, 1222), (1200, 1260, 1215), (1169, 1214, 1229), (1208, 1207, 1222, 1223), (1201, 1200, 1215, 1216), (1209, 1208, 1223, 1224), (1202, 1201, 1216, 1217), (1210, 1209, 1224, 1225), (1203, 1202, 1217, 1218), (1211, 1210, 1225, 1226), (1204, 1203, 1218, 1219), (1212, 1211, 1226, 1227), (1205, 1204, 1219, 1220), (1225, 1224, 1239, 1240), (1218, 1217, 1232, 1233), (1226, 1225, 1240, 1241), (1219, 1218, 1233, 1234), (1227, 1226, 1241, 1242), (1220, 1219, 1234, 1235), (1228, 1227, 1242, 1243), (1221, 1220, 1235, 1236), (1229, 1228, 1243, 1244), (1222, 1221, 1236, 1237), (1215, 1260, 1230), (1169, 1229, 1244), (1223, 1222, 1237, 1238), (1216, 1215, 1230, 1231), (1224, 1223, 1238, 1239), (1217, 1216, 1231, 1232), (1244, 1243, 1258, 1259), (1237, 1236, 1251, 1252), (1230, 1260, 1245), (1169, 1244, 1259), (1238, 1237, 1252, 1253), (1231, 1230, 1245, 1246), (1239, 1238, 1253, 1254), (1232, 1231, 1246, 1247), (1240, 1239, 1254, 1255), (1233, 1232, 1247, 1248), (1241, 1240, 1255, 1256), (1234, 1233, 1248, 1249), (1242, 1241, 1256, 1257), (1235, 1234, 1249, 1250), (1243, 1242, 1257, 1258), (1236, 1235, 1250, 1251), (1248, 1247, 1263, 1264), (1256, 1255, 1271, 1272), (1249, 1248, 1264, 1265), (1257, 1256, 1272, 1273), (1250, 1249, 1265, 1266), (1258, 1257, 1273, 1274), (1251, 1250, 1266, 1267), (1259, 1258, 1274, 1275), (1252, 1251, 1267, 1268), (1245, 1260, 1261), (1169, 1259, 1275), (1253, 1252, 1268, 1269), (1246, 1245, 1261, 1262), (1254, 1253, 1269, 1270), (1247, 1246, 1262, 1263), (1255, 1254, 1270, 1271), (1268, 1267, 1282, 1283), (1261, 1260, 1276), (1169, 1275, 1290), (1269, 1268, 1283, 1284), (1262, 1261, 1276, 1277), (1270, 1269, 1284, 1285), (1263, 1262, 1277, 1278), (1271, 1270, 1285, 1286), (1264, 1263, 1278, 1279), (1272, 1271, 1286, 1287), (1265, 1264, 1279, 1280), (1273, 1272, 1287, 1288), (1266, 1265, 1280, 1281), (1274, 1273, 1288, 1289), (1267, 1266, 1281, 1282), (1275, 1274, 1289, 1290), (1287, 1286, 1301, 1302), (1280, 1279, 1294, 1295), (1288, 1287, 1302, 1303), (1281, 1280, 1295, 1296), (1289, 1288, 1303, 1304), (1282, 1281, 1296, 1297), (1290, 1289, 1304, 1305), (1283, 1282, 1297, 1298), (1276, 1260, 1291), (1169, 1290, 1305), (1284, 1283, 1298, 1299), (1277, 1276, 1291, 1292), (1285, 1284, 1299, 1300), (1278, 1277, 1292, 1293), (1286, 1285, 1300, 1301), (1279, 1278, 1293, 1294), (1291, 1260, 1306), (1169, 1305, 1320), (1299, 1298, 1313, 1314), (1292, 1291, 1306, 1307), (1300, 1299, 1314, 1315), (1293, 1292, 1307, 1308), (1301, 1300, 1315, 1316), (1294, 1293, 1308, 1309), (1302, 1301, 1316, 1317), (1295, 1294, 1309, 1310), (1303, 1302, 1317, 1318), (1296, 1295, 1310, 1311), (1304, 1303, 1318, 1319), (1297, 1296, 1311, 1312), (1305, 1304, 1319, 1320), (1298, 1297, 1312, 1313), (1310, 1309, 1324, 1325), (1318, 1317, 1332, 1333), (1311, 1310, 1325, 1326), (1319, 1318, 1333, 1334), (1312, 1311, 1326, 1327), (1320, 1319, 1334, 1335), (1313, 1312, 1327, 1328), (1306, 1260, 1321), (1169, 1320, 1335), (1314, 1313, 1328, 1329), (1307, 1306, 1321, 1322), (1315, 1314, 1329, 1330), (1308, 1307, 1322, 1323), (1316, 1315, 1330, 1331), (1309, 1308, 1323, 1324), (1317, 1316, 1331, 1332), (1329, 1328, 1343, 1344), (1322, 1321, 1336, 1337), (1330, 1329, 1344, 1345), (1323, 1322, 1337, 1338), (1331, 1330, 1345, 1346), (1324, 1323, 1338, 1339), (1332, 1331, 1346, 1347), (1325, 1324, 1339, 1340), (1333, 1332, 1347, 1348), (1326, 1325, 1340, 1341), (1334, 1333, 1348, 1349), (1327, 1326, 1341, 1342), (1335, 1334, 1349, 1350), (1328, 1327, 1342, 1343), (1321, 1260, 1336), (1169, 1335, 1350), (1348, 1347, 1362, 1363), (1341, 1340, 1355, 1356), (1349, 1348, 1363, 1364), (1342, 1341, 1356, 1357), (1350, 1349, 1364, 1365), (1343, 1342, 1357, 1358), (1336, 1260, 1351), (1169, 1350, 1365), (1344, 1343, 1358, 1359), (1337, 1336, 1351, 1352), (1345, 1344, 1359, 1360), (1338, 1337, 1352, 1353), (1346, 1345, 1360, 1361), (1339, 1338, 1353, 1354), (1347, 1346, 1361, 1362), (1340, 1339, 1354, 1355), (1360, 1359, 1374, 1375), (1353, 1352, 1367, 1368), (1361, 1360, 1375, 1376), (1354, 1353, 1368, 1369), (1362, 1361, 1376, 1377), (1355, 1354, 1369, 1370), (1363, 1362, 1377, 1378), (1356, 1355, 1370, 1371), (1364, 1363, 1378, 1379), (1357, 1356, 1371, 1372), (1365, 1364, 1379, 1380), (1358, 1357, 1372, 1373), (1351, 1260, 1366), (1169, 1365, 1380), (1359, 1358, 1373, 1374), (1352, 1351, 1366, 1367), (1379, 1378, 1393, 1394), (1372, 1371, 1386, 1387), (1380, 1379, 1394, 1395), (1373, 1372, 1387, 1388), (1366, 1260, 1381), (1169, 1380, 1395), (1374, 1373, 1388, 1389), (1367, 1366, 1381, 1382), (1375, 1374, 1389, 1390), (1368, 1367, 1382, 1383), (1376, 1375, 1390, 1391), (1369, 1368, 1383, 1384), (1377, 1376, 1391, 1392), (1370, 1369, 1384, 1385), (1378, 1377, 1392, 1393), (1371, 1370, 1385, 1386), (1383, 1382, 1397, 1398), (1391, 1390, 1405, 1406), (1384, 1383, 1398, 1399), (1392, 1391, 1406, 1407), (1385, 1384, 1399, 1400), (1393, 1392, 1407, 1408), (1386, 1385, 1400, 1401), (1394, 1393, 1408, 1409), (1387, 1386, 1401, 1402), (1395, 1394, 1409, 1410), (1388, 1387, 1402, 1403), (1381, 1260, 1396), (1169, 1395, 1410), (1389, 1388, 1403, 1404), (1382, 1381, 1396, 1397), (1390, 1389, 1404, 1405), (1402, 1401, 1416, 1417), (1410, 1409, 1424, 1425), (1403, 1402, 1417, 1418), (1396, 1260, 1411), (1169, 1410, 1425), (1404, 1403, 1418, 1419), (1397, 1396, 1411, 1412), (1405, 1404, 1419, 1420), (1398, 1397, 1412, 1413), (1406, 1405, 1420, 1421), (1399, 1398, 1413, 1414), (1407, 1406, 1421, 1422), (1400, 1399, 1414, 1415), (1408, 1407, 1422, 1423), (1401, 1400, 1415, 1416), (1409, 1408, 1423, 1424), (1421, 1420, 1435, 1436), (1414, 1413, 1428, 1429), (1422, 1421, 1436, 1437), (1415, 1414, 1429, 1430), (1423, 1422, 1437, 1438), (1416, 1415, 1430, 1431), (1424, 1423, 1438, 1439), (1417, 1416, 1431, 1432), (1425, 1424, 1439, 1440), (1418, 1417, 1432, 1433), (1411, 1260, 1426), (1169, 1425, 1440), (1419, 1418, 1433, 1434), (1412, 1411, 1426, 1427), (1420, 1419, 1434, 1435), (1413, 1412, 1427, 1428), (1440, 1439, 1444, 1445), (1433, 1432, 970, 971), (1426, 1260, 964), (1169, 1440, 1445), (1434, 1433, 971, 972), (1427, 1426, 964, 965), (1435, 1434, 972, 1441), (1428, 1427, 965, 966), (1436, 1435, 1441, 1442), (1429, 1428, 966, 967), (1437, 1436, 1442, 1443), (1430, 1429, 967, 968), (1438, 1437, 1443, 973), (1431, 1430, 968, 969), (1439, 1438, 973, 1444), (1432, 1431, 969, 970), (1446, 1447, 1449, 1448), (1448, 1449, 1451, 1450), (1450, 1451, 1453, 1452), (1452, 1453, 1455, 1454), (1454, 1455, 1457, 1456), (1456, 1457, 1459, 1458), (1458, 1459, 1461, 1460), (1460, 1461, 1463, 1462), (1462, 1463, 1465, 1464), (1464, 1465, 1467, 1466), (1466, 1467, 1469, 1468), (1468, 1469, 1471, 1470), (1470, 1471, 1473, 1472), (1472, 1473, 1475, 1474), (1474, 1475, 1477, 1476), (1476, 1477, 1479, 1478), (1478, 1479, 1481, 1480), (1480, 1481, 1483, 1482), (1482, 1483, 1485, 1484), (1484, 1485, 1487, 1486), (1486, 1487, 1489, 1488), (1488, 1489, 1491, 1490), (1490, 1491, 1493, 1492), (1492, 1493, 1495, 1494), (1494, 1495, 1497, 1496), (1496, 1497, 1499, 1498), (1498, 1499, 1501, 1500), (1500, 1501, 1503, 1502), (1502, 1503, 1505, 1504), (1504, 1505, 1507, 1506), (1449, 1447, 1509, 1507, 1505, 1503, 1501, 1499, 1497, 1495, 1493, 1491, 1489, 1487, 1485, 1483, 1481, 1479, 1477, 1475, 1473, 1471, 1469, 1467, 1465, 1463, 1461, 1459, 1457, 1455, 1453, 1451), (1506, 1507, 1509, 1508), (1508, 1509, 1447, 1446), (1446, 1448, 1450, 1452, 1454, 1456, 1458, 1460, 1462, 1464, 1466, 1468, 1470, 1472, 1474, 1476, 1478, 1480, 1482, 1484, 1486, 1488, 1490, 1492, 1494, 1496, 1498, 1500, 1502, 1504, 1506, 1508), (1510, 1511, 1513, 1512), (1512, 1513, 1515, 1514), (1514, 1515, 1517, 1516), (1516, 1517, 1519, 1518), (1518, 1519, 1521, 1520), (1520, 1521, 1523, 1522), (1522, 1523, 1525, 1524), (1524, 1525, 1527, 1526), (1526, 1527, 1529, 1528), (1528, 1529, 1531, 1530), (1530, 1531, 1533, 1532), (1532, 1533, 1535, 1534), (1534, 1535, 1537, 1536), (1536, 1537, 1539, 1538), (1538, 1539, 1541, 1540), (1540, 1541, 1543, 1542), (1542, 1543, 1545, 1544), (1544, 1545, 1547, 1546), (1546, 1547, 1549, 1548), (1548, 1549, 1551, 1550), (1550, 1551, 1553, 1552), (1552, 1553, 1555, 1554), (1554, 1555, 1557, 1556), (1556, 1557, 1559, 1558), (1558, 1559, 1561, 1560), (1560, 1561, 1563, 1562), (1562, 1563, 1565, 1564), (1564, 1565, 1567, 1566), (1566, 1567, 1569, 1568), (1568, 1569, 1571, 1570), (1513, 1511, 1573, 1571, 1569, 1567, 1565, 1563, 1561, 1559, 1557, 1555, 1553, 1551, 1549, 1547, 1545, 1543, 1541, 1539, 1537, 1535, 1533, 1531, 1529, 1527, 1525, 1523, 1521, 1519, 1517, 1515), (1570, 1571, 1573, 1572), (1572, 1573, 1511, 1510), (1510, 1512, 1514, 1516, 1518, 1520, 1522, 1524, 1526, 1528, 1530, 1532, 1534, 1536, 1538, 1540, 1542, 1544, 1546, 1548, 1550, 1552, 1554, 1556, 1558, 1560, 1562, 1564, 1566, 1568, 1570, 1572)])
me_sphere.polygons.foreach_set('use_smooth', [1, 1, 1, 1, 1, 1, 1, 1, 1, 1, 1, 1, 1, 1, 1, 1, 1, 1, 1, 1, 1, 1, 1, 1, 1, 1, 1, 1, 1, 1, 1, 1, 1, 1, 1, 1, 1, 1, 1, 1, 1, 1, 1, 1, 1, 1, 1, 1, 1, 1, 1, 1, 1, 1, 1, 1, 1, 1, 1, 1, 1, 1, 1, 1, 1, 1, 1, 1, 1, 1, 1, 1, 1, 1, 1, 1, 1, 1, 1, 1, 1, 1, 1, 1, 1, 1, 1, 1, 1, 1, 1, 1, 1, 1, 1, 1, 1, 1, 1, 1, 1, 1, 1, 1, 1, 1, 1, 1, 1, 1, 1, 1, 1, 1, 1, 1, 1, 1, 1, 1, 1, 1, 1, 1, 1, 1, 1, 1, 1, 1, 1, 1, 1, 1, 1, 1, 1, 1, 1, 1, 1, 1, 1, 1, 1, 1, 1, 1, 1, 1, 1, 1, 1, 1, 1, 1, 1, 1, 1, 1, 1, 1, 1, 1, 1, 1, 1, 1, 1, 1, 1, 1, 1, 1, 1, 1, 1, 1, 1, 1, 1, 1, 1, 1, 1, 1, 1, 1, 1, 1, 1, 1, 1, 1, 1, 1, 1, 1, 1, 1, 1, 1, 1, 1, 1, 1, 1, 1, 1, 1, 1, 1, 1, 1, 1, 1, 1, 1, 1, 1, 1, 1, 1, 1, 1, 1, 1, 1, 1, 1, 1, 1, 1, 1, 1, 1, 1, 1, 1, 1, 1, 1, 1, 1, 1, 1, 1, 1, 1, 1, 1, 1, 1, 1, 1, 1, 1, 1, 1, 1, 1, 1, 1, 1, 1, 1, 1, 1, 1, 1, 1, 1, 1, 1, 1, 1, 1, 1, 1, 1, 1, 1, 1, 1, 1, 1, 1, 1, 1, 1, 1, 1, 1, 1, 1, 1, 1, 1, 1, 1, 1, 1, 1, 1, 1, 1, 1, 1, 1, 1, 1, 1, 1, 1, 1, 1, 1, 1, 1, 1, 1, 1, 1, 1, 1, 1, 1, 1, 1, 1, 1, 1, 1, 1, 1, 1, 1, 1, 1, 1, 1, 1, 1, 1, 1, 1, 1, 1, 1, 1, 1, 1, 1, 1, 1, 1, 1, 1, 1, 1, 1, 1, 1, 1, 1, 1, 1, 1, 1, 1, 1, 1, 1, 1, 1, 1, 1, 1, 1, 1, 1, 1, 1, 1, 1, 1, 1, 1, 1, 1, 1, 1, 1, 1, 1, 1, 1, 1, 1, 1, 1, 1, 1, 1, 1, 1, 1, 1, 1, 1, 1, 1, 1, 1, 1, 1, 1, 1, 1, 1, 1, 1, 1, 1, 1, 1, 1, 1, 1, 1, 1, 1, 1, 1, 1, 1, 1, 1, 1, 1, 1, 1, 1, 1, 1, 1, 1, 1, 1, 1, 1, 1, 1, 1, 1, 1, 1, 1, 1, 1, 1, 1, 1, 1, 1, 1, 1, 1, 1, 1, 1, 1, 1, 1, 1, 1, 1, 1, 1, 1, 1, 1, 1, 1, 1, 1, 1, 1, 1, 1, 1, 1, 1, 1, 1, 1, 1, 1, 1, 1, 1, 1, 1, 1, 1, 1, 1, 1, 1, 1, 1, 1, 1, 1, 1, 1, 1, 1, 1, 1, 1, 1, 1, 1, 1, 1, 1, 1, 1, 1, 1, 1, 1, 1, 1, 1, 1, 1, 1, 1, 1, 1, 1, 1, 1, 1, 1, 1, 1, 1, 1, 1, 1, 1, 1, 1, 1, 1, 1, 1, 1, 1, 1, 1, 1, 1, 1, 1, 1, 1, 1, 1, 1, 1, 1, 1, 1, 1, 1, 1, 1, 1, 1, 1, 1, 1, 1, 1, 1, 1, 1, 1, 1, 1, 1, 1, 1, 1, 1, 1, 1, 1, 1, 1, 1, 1, 1, 1, 1, 1, 1, 1, 1, 1, 1, 1, 1, 1, 1, 1, 1, 1, 1, 1, 1, 1, 1, 1, 1, 1, 1, 1, 1, 1, 1, 1, 1, 1, 1, 1, 1, 1, 1, 1, 1, 1, 1, 1, 1, 1, 1, 1, 1, 1, 1, 1, 1, 1, 1, 1, 1, 1, 1, 1, 1, 1, 1, 1, 1, 1, 1, 1, 1, 1, 1, 1, 1, 1, 1, 1, 1, 1, 1, 1, 1, 1, 1, 1, 1, 1, 1, 1, 1, 1, 1, 1, 1, 1, 1, 1, 1, 1, 1, 1, 1, 1, 1, 1, 1, 1, 1, 1, 1, 1, 1, 1, 1, 1, 1, 1, 1, 1, 1, 1, 1, 1, 1, 1, 1, 1, 1, 1, 1, 1, 1, 1, 1, 1, 1, 1, 1, 1, 1, 1, 1, 1, 1, 1, 1, 1, 1, 1, 1, 1, 1, 1, 1, 1, 1, 1, 1, 1, 1, 1, 1, 1, 1, 1, 1, 1, 1, 1, 1, 1, 1, 1, 1, 1, 1, 1, 1, 1, 1, 1, 1, 1, 1, 1, 1, 1, 1, 1, 1, 1, 1, 1, 1, 1, 1, 1, 1, 1, 1, 1, 1, 1, 1, 1, 1, 1, 1, 1, 1, 1, 1, 1, 1, 1, 1, 1, 1, 1, 1, 1, 1, 1, 1, 1, 1, 1, 1, 1, 1, 1, 1, 1, 1, 1, 1, 1, 1, 1, 1, 1, 1, 1, 1, 1, 1, 1, 1, 1, 1, 1, 1, 1, 1, 1, 1, 1, 1, 1, 1, 1, 1, 1, 1, 1, 1, 1, 1, 1, 1, 1, 1, 1, 1, 1, 1, 1, 1, 1, 1, 1, 1, 1, 1, 1, 1, 1, 1, 1, 1, 1, 1, 1, 1, 1, 1, 1, 1, 1, 1, 1, 1, 1, 1, 1, 1, 1, 1, 1, 1, 1, 1, 1, 1, 1, 1, 1, 1, 1, 1, 1, 1, 1, 1, 1, 1, 1, 1, 1, 1, 1, 1, 1, 1, 1, 1, 1, 1, 1, 1, 1, 1, 1, 1, 1, 1, 1, 1, 1, 1, 1, 1, 1, 1, 1, 1, 1, 1, 1, 1, 1, 1, 1, 1, 1, 1, 1, 1, 1, 1, 1, 1, 1, 1, 1, 1, 1, 1, 1, 1, 1, 1, 1, 1, 1, 1, 1, 1, 1, 1, 1, 1, 1, 1, 1, 1, 1, 1, 1, 1, 1, 1, 1, 1, 1, 1, 1, 1, 1, 1, 1, 1, 1, 1, 1, 1, 1, 1, 1, 1, 1, 1, 1, 1, 1, 1, 1, 1, 1, 1, 1, 1, 1, 1, 1, 1, 1, 1, 1, 1, 1, 1, 1, 1, 1, 1, 1, 1, 1, 1, 1, 1, 1, 1, 1, 1, 1, 1, 1, 1, 1, 1, 1, 1, 1, 1, 1, 1, 1, 1, 1, 1, 1, 1, 1, 1, 1, 1, 1, 1, 1, 1, 1, 1, 1, 1, 1, 1, 1, 1, 1, 1, 1, 1, 1, 1, 1, 1, 1, 1, 1, 1, 1, 1, 1, 1, 1, 1, 1, 1, 1, 1, 1, 1, 1, 1, 1, 1, 1, 1, 1, 1, 1, 1, 1, 1, 1, 1, 1, 1, 1, 1, 1, 1, 1, 1, 1, 1, 1, 1, 1, 1, 1, 1, 1, 1, 1, 1, 1, 1, 1, 1, 1, 1, 1, 1, 1, 1, 1, 1, 1, 1, 1, 1, 1, 1, 1, 1, 1, 1, 1, 1, 1, 1, 1, 1, 1, 1, 1, 1, 1, 1, 1, 1, 1, 1, 1, 1, 1, 1, 1, 1, 1, 1, 1, 1, 1, 1, 1, 1, 1, 1, 1, 1, 1, 1, 1, 1, 1, 1, 1, 1, 1, 1, 1, 1, 1, 1, 1, 1, 1, 1, 1, 1, 1, 1, 1, 1, 1, 1, 1, 1, 1, 1, 1, 1, 1, 1, 1, 1, 1, 1, 1, 1, 1, 1, 1, 1, 1, 1, 1, 1, 1, 1, 1, 1, 1, 1, 1, 1, 1, 1, 1, 1, 1, 1, 1, 1, 1, 1, 1, 1, 1, 1, 1, 1, 1, 1, 1, 1, 1, 1, 1, 1, 1, 1, 1, 1, 1, 1, 1, 1, 1, 1, 1, 1, 1, 1, 1, 1, 1, 1, 1, 1, 1, 1, 1, 1, 1, 1, 1, 1, 1, 1, 1, 1, 1, 1, 1, 1, 1, 1, 1, 1, 1, 1, 1, 1, 1, 1, 1, 1, 1, 1, 1, 1, 1, 1, 1, 1, 1, 1, 1, 1, 1, 1, 1, 1, 1, 1, 1, 1, 1, 1, 1, 1, 1, 1, 1, 1, 1, 1, 1, 1, 1, 1, 1, 1, 1, 1, 1, 1, 1, 1, 1, 1, 1, 1, 1, 1, 1, 1, 1, 1, 1, 1, 1, 1, 1, 1, 1, 1, 1, 1, 1, 1, 1, 1, 1, 1, 1, 1, 1, 1, 1, 1, 1, 1, 1, 1, 1, 1, 1, 1, 1, 1, 1, 1, 1, 1, 1, 1, 1, 1, 1, 1, 1, 1, 1, 1, 1, 1, 1, 1, 1, 1, 1, 1, 1, 1, 1, 1, 1, 1, 1, 1, 1, 1, 1, 1, 1, 1, 1, 1, 1, 1, 1, 1, 1, 1, 1, 1, 1, 1, 1, 1, 1, 1, 1, 1, 1, 1, 1, 1, 1, 1, 1, 1, 1, 1, 1, 1, 1, 1, 1, 1, 1, 1, 1, 1, 1, 1, 1, 1, 1, 1, 1, 1, 1, 1, 1, 1, 1, 1, 1, 1, 1, 1, 1, 1, 1, 1, 1, 1, 1, 1, 1, 1, 1, 1, 1, 1, 1, 1, 1, 1, 1, 1, 1, 1, 1, 1, 1, 0, 0, 0, 0, 0, 0, 0, 0, 0, 0, 0, 0, 0, 0, 0, 0, 0, 0, 0, 0, 0, 0, 0, 0, 0, 0, 0, 0, 0, 0, 0, 0, 0, 0, 0, 0, 0, 0, 0, 0, 0, 0, 0, 0, 0, 0, 0, 0, 0, 0, 0, 0, 0, 0, 0, 0, 0, 0, 0, 0, 0, 0, 0, 0, 0, 0, 0, 0])
me_sphere.polygons.foreach_set('material_index', [0, 0, 0, 0, 0, 0, 0, 0, 0, 0, 0, 0, 0, 0, 0, 0, 0, 0, 0, 0, 0, 0, 0, 0, 0, 0, 0, 0, 0, 0, 0, 0, 0, 0, 0, 0, 0, 0, 0, 0, 0, 0, 0, 0, 0, 0, 0, 0, 0, 0, 0, 0, 0, 0, 0, 0, 0, 0, 0, 0, 0, 0, 0, 0, 0, 0, 0, 0, 0, 0, 0, 0, 0, 0, 0, 0, 0, 0, 0, 0, 0, 0, 0, 0, 0, 0, 0, 0, 0, 0, 0, 0, 0, 0, 0, 0, 0, 0, 0, 0, 0, 0, 0, 0, 0, 0, 0, 0, 0, 0, 0, 0, 0, 0, 0, 0, 0, 0, 0, 0, 0, 0, 0, 0, 0, 0, 0, 0, 0, 0, 0, 0, 0, 0, 0, 0, 0, 0, 0, 0, 0, 0, 0, 0, 0, 0, 0, 0, 0, 0, 0, 0, 0, 0, 0, 0, 0, 0, 0, 0, 0, 0, 0, 0, 0, 0, 0, 0, 0, 0, 0, 0, 0, 0, 0, 0, 0, 0, 0, 0, 0, 0, 0, 0, 0, 0, 0, 0, 0, 0, 0, 0, 0, 0, 0, 0, 0, 0, 0, 0, 0, 0, 0, 0, 0, 0, 0, 0, 0, 0, 0, 0, 0, 0, 0, 0, 0, 0, 0, 0, 0, 0, 0, 0, 0, 0, 0, 0, 0, 0, 0, 0, 0, 0, 0, 0, 0, 0, 0, 0, 0, 0, 0, 0, 0, 0, 0, 0, 0, 0, 0, 0, 0, 0, 0, 0, 0, 0, 0, 0, 0, 0, 0, 0, 0, 0, 0, 0, 0, 0, 0, 0, 0, 0, 0, 0, 0, 0, 0, 0, 0, 0, 0, 0, 0, 0, 0, 0, 0, 0, 0, 0, 0, 0, 0, 0, 0, 0, 0, 0, 0, 0, 0, 0, 0, 0, 0, 0, 0, 0, 0, 0, 0, 0, 0, 0, 0, 0, 0, 0, 0, 0, 0, 0, 0, 0, 0, 0, 0, 0, 0, 0, 0, 0, 0, 0, 0, 0, 0, 0, 0, 0, 0, 0, 0, 0, 0, 0, 0, 0, 0, 0, 0, 0, 0, 0, 0, 0, 0, 0, 0, 0, 0, 0, 0, 0, 0, 0, 0, 0, 0, 0, 0, 0, 0, 0, 0, 0, 0, 0, 0, 0, 0, 0, 0, 0, 0, 0, 0, 0, 0, 0, 0, 0, 0, 0, 0, 0, 0, 0, 0, 0, 0, 0, 0, 0, 0, 0, 0, 0, 0, 0, 0, 0, 0, 0, 0, 0, 0, 0, 0, 0, 0, 0, 0, 0, 0, 0, 0, 0, 0, 0, 0, 0, 0, 0, 0, 0, 0, 0, 0, 0, 0, 0, 0, 0, 0, 0, 0, 0, 0, 0, 0, 0, 0, 0, 0, 0, 0, 0, 0, 0, 0, 0, 0, 0, 0, 0, 0, 0, 0, 0, 0, 0, 0, 0, 0, 0, 0, 0, 0, 0, 0, 0, 0, 0, 0, 0, 0, 0, 0, 0, 0, 0, 0, 0, 0, 0, 0, 0, 0, 0, 0, 0, 0, 0, 0, 0, 0, 0, 0, 0, 1, 1, 1, 1, 1, 1, 1, 1, 1, 1, 1, 1, 1, 1, 1, 1, 1, 1, 1, 1, 1, 1, 1, 1, 1, 1, 1, 1, 1, 1, 1, 1, 1, 1, 1, 1, 1, 1, 1, 1, 1, 1, 1, 1, 1, 1, 1, 1, 1, 1, 1, 1, 1, 1, 1, 1, 1, 1, 1, 1, 1, 1, 1, 1, 1, 1, 1, 1, 1, 1, 1, 1, 1, 1, 1, 1, 1, 1, 1, 1, 1, 1, 1, 1, 1, 1, 1, 1, 1, 1, 1, 1, 1, 1, 1, 1, 1, 1, 1, 1, 1, 1, 1, 1, 1, 1, 1, 1, 1, 1, 1, 1, 1, 1, 1, 1, 1, 1, 1, 1, 1, 1, 1, 1, 1, 1, 1, 1, 1, 1, 1, 1, 1, 1, 1, 1, 1, 1, 1, 1, 1, 1, 1, 1, 1, 1, 1, 1, 1, 1, 1, 1, 1, 1, 1, 1, 1, 1, 1, 1, 1, 1, 1, 1, 1, 1, 1, 1, 1, 1, 1, 1, 1, 1, 1, 1, 1, 1, 1, 1, 1, 1, 1, 1, 1, 1, 1, 1, 1, 1, 1, 1, 1, 1, 1, 1, 1, 1, 1, 1, 1, 1, 1, 1, 1, 1, 1, 1, 1, 1, 1, 1, 1, 1, 1, 1, 1, 1, 1, 1, 1, 1, 1, 1, 1, 1, 1, 1, 1, 1, 1, 1, 1, 1, 1, 1, 1, 1, 1, 1, 1, 1, 1, 1, 1, 1, 1, 1, 1, 1, 1, 1, 1, 1, 1, 1, 1, 1, 1, 1, 1, 1, 1, 1, 1, 1, 1, 1, 1, 1, 1, 1, 1, 1, 1, 1, 1, 1, 1, 1, 1, 1, 1, 1, 1, 1, 1, 1, 1, 1, 1, 1, 1, 1, 1, 1, 1, 1, 1, 1, 1, 1, 1, 1, 1, 1, 1, 1, 1, 1, 1, 1, 1, 1, 1, 1, 1, 1, 1, 1, 1, 1, 1, 1, 1, 1, 1, 1, 1, 1, 1, 1, 1, 1, 1, 1, 1, 1, 1, 1, 1, 1, 1, 1, 1, 1, 1, 1, 1, 1, 1, 1, 1, 1, 1, 1, 1, 1, 1, 1, 1, 1, 1, 1, 1, 1, 1, 1, 1, 1, 1, 1, 1, 1, 1, 1, 1, 1, 1, 1, 1, 1, 1, 1, 1, 1, 1, 1, 1, 1, 1, 1, 1, 1, 1, 1, 1, 1, 1, 1, 1, 1, 1, 1, 1, 1, 1, 1, 1, 1, 1, 1, 1, 1, 1, 1, 1, 1, 1, 1, 1, 1, 1, 1, 1, 1, 1, 1, 1, 1, 1, 1, 1, 1, 1, 1, 1, 1, 1, 1, 1, 1, 1, 1, 1, 1, 1, 1, 1, 1, 1, 1, 1, 1, 1, 1, 1, 1, 1, 1, 1, 1, 1, 1, 1, 1, 1, 1, 1, 1, 1, 1, 1, 1, 1, 1, 1, 1, 1, 1, 1, 1, 1, 1, 1, 1, 1, 1, 1, 1, 1, 1, 1, 1, 1, 1, 1, 1, 1, 1, 1, 1, 1, 1, 1, 1, 1, 1, 1, 1, 1, 1, 1, 1, 1, 1, 1, 1, 1, 1, 1, 1, 1, 1, 1, 1, 1, 1, 1, 1, 1, 1, 1, 1, 1, 1, 1, 1, 1, 1, 1, 1, 1, 1, 1, 1, 1, 1, 1, 1, 1, 1, 1, 1, 1, 1, 1, 1, 1, 1, 1, 1, 1, 1, 1, 1, 1, 1, 1, 1, 1, 1, 1, 1, 1, 1, 1, 1, 1, 1, 1, 1, 1, 1, 1, 1, 1, 1, 1, 1, 1, 1, 1, 1, 1, 1, 1, 1, 1, 1, 1, 1, 1, 1, 1, 1, 1, 1, 1, 1, 1, 1, 1, 1, 1, 1, 1, 1, 1, 1, 1, 1, 1, 1, 1, 1, 1, 1, 1, 1, 1, 1, 1, 1, 1, 1, 1, 1, 1, 1, 1, 1, 1, 1, 1, 1, 1, 1, 1, 1, 1, 1, 1, 1, 1, 1, 1, 1, 1, 1, 1, 1, 1, 1, 1, 1, 1, 1, 1, 1, 1, 1, 1, 1, 1, 1, 1, 1, 1, 1, 1, 1, 1, 1, 1, 1, 1, 1, 1, 1, 1, 1, 1, 1, 1, 1, 1, 1, 1, 1, 1, 1, 1, 1, 1, 1, 1, 1, 1, 1, 1, 1, 1, 1, 1, 1, 1, 1, 1, 1, 1, 1, 1, 1, 1, 1, 1, 1, 1, 1, 1, 1, 1, 1, 1, 1, 1, 1, 1, 1, 1, 1, 1, 1, 1, 1, 1, 1, 1, 1, 1, 1, 1, 1, 1, 1, 1, 1, 1, 1, 1, 1, 1, 1, 1, 1, 1, 1, 1, 1, 1, 1, 1, 1, 1, 1, 1, 1, 1, 1, 1, 1, 1, 1, 1, 1, 1, 1, 1, 1, 1, 1, 1, 1, 1, 1, 1, 1, 1, 1, 1, 1, 1, 1, 1, 1, 1, 1, 1, 1, 1, 1, 1, 1, 1, 1, 1, 1, 1, 1, 1, 1, 1, 1, 1, 1, 1, 1, 1, 1, 1, 1, 1, 1, 1, 1, 1, 1, 1, 1, 1, 1, 1, 1, 1, 1, 1, 1, 1, 1, 1, 1, 1, 1, 1, 1, 1, 1, 1, 1, 1, 1, 1, 1, 1, 1, 1, 1, 1, 1, 1, 1, 1, 1, 1, 1, 1, 1, 1, 1, 1, 1, 1, 1, 1, 1, 1, 1, 1, 1, 1, 1, 1, 1, 1, 1, 1, 1, 1, 1, 1, 1, 1, 1, 1, 1, 1, 1, 1, 1, 1, 1, 1, 1, 1, 1, 1, 1, 1, 1, 1, 1, 1, 1, 1, 1, 1, 1, 1, 1, 1, 1, 1, 1, 1, 1, 1, 1, 1, 1, 1, 1, 1, 1, 1, 1, 1, 1, 1, 1, 1, 1, 1, 1, 1, 1, 1, 1, 1, 1, 1, 1, 1, 1, 1, 1, 1, 1, 1, 1, 1, 1, 1, 1, 1, 1, 1, 1, 1, 1, 1, 1, 1, 1, 1, 1, 1, 1, 1, 1, 1, 1, 1, 1, 1, 1, 1, 1, 1, 1, 1, 1, 1, 1, 1, 1, 1, 1, 1, 1, 1, 1, 1, 1, 1, 1, 1, 1, 1, 1, 1, 1, 1, 1, 2, 2, 2, 2, 2, 2, 2, 2, 2, 2, 2, 2, 2, 2, 2, 2, 2, 2, 2, 2, 2, 2, 2, 2, 2, 2, 2, 2, 2, 2, 2, 2, 2, 2, 2, 2, 2, 2, 2, 2, 2, 2, 2, 2, 2, 2, 2, 2, 2, 2, 2, 2, 2, 2, 2, 2, 2, 2, 2, 2, 2, 2, 2, 2, 2, 2, 2, 2])
me_sphere.materials.append(mat_material_001)
me_sphere.materials.append(mat_material_002)
me_sphere.materials.append(mat_material_003)
me_sphere.use_remesh_preserve_volume = False
me_sphere.use_remesh_preserve_attributes = False
me_sphere.use_mirror_vertex_groups = False
me_sphere.update()

# ---- objects
ob_sphere = bpy.data.objects.new('Sphere', me_sphere)

# ---- transforms, parenting, visibility, modifiers, constraints
ob_sphere.location = (0.0, 0.0, 0.0)
ob_sphere.lineart.crease_threshold = 0.0

# ---- collection membership
col_collection_1.objects.link(ob_sphere)

# ---- scene / render settings (as saved in the file)
scene.frame_start = 1; scene.frame_end = 36; scene.frame_set(1)
scene.render.engine = 'BLENDER_EEVEE_NEXT'
scene.render.resolution_percentage = 50
scene.render.dither_intensity = 0.0
scene.cycles.use_denoising = False
scene.cycles.samples = 128
scene.cycles.sampling_pattern = 'TABULATED_SOBOL'
scene.cycles.use_adaptive_sampling = False
scene.cycles.use_light_tree = False
scene.cycles.blur_glossy = 0.0
scene.cycles.sample_clamp_indirect = 0.0
scene.view_settings.view_transform = 'Standard'
bpy.context.view_layer.update()

# ---- added for rendering (the .blend has no active camera and no usable light): camera, sun
cam_auto = bpy.data.cameras.new('AutoCamera')
cam_auto.lens = 50.0
cam_auto.sensor_width = 36.0
cam_auto.clip_end = 1000.0
ob_auto_camera = bpy.data.objects.new('AutoCamera', cam_auto)
scene.collection.objects.link(ob_auto_camera)
ob_auto_camera.location = (7.45132, -9.63089, 5.95712)
ob_auto_camera.rotation_euler = (1.09748, -7.21219e-08, 0.694738)
scene.camera = ob_auto_camera
light_auto_sun = bpy.data.lights.new('AutoSun', 'SUN')
light_auto_sun.energy = 3.0
light_auto_sun.angle = 0.0523599
ob_auto_sun = bpy.data.objects.new('AutoSun', light_auto_sun)
scene.collection.objects.link(ob_auto_sun)
ob_auto_sun.rotation_euler = (0.872665, 0.174533, 0.523599)
bpy.context.view_layer.update()

